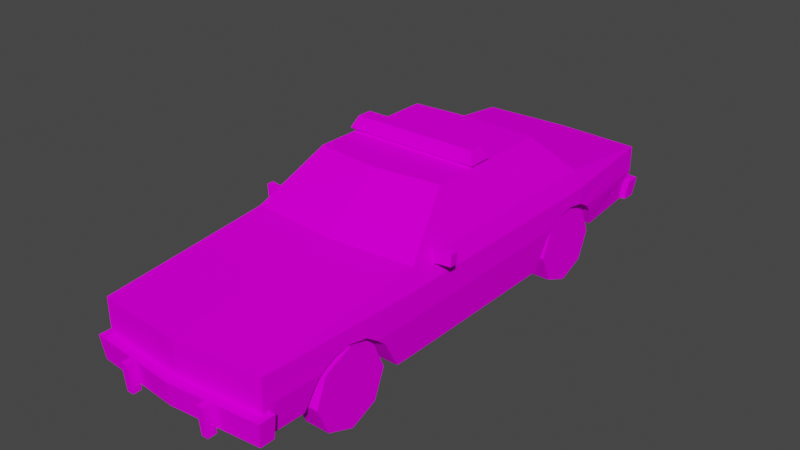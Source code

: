 # Source: Car5_Police.blend  (saved by Blender 2.92.15; exported with 4.5.12 LTS)
import bpy
from mathutils import Matrix  # noqa: F401  (used for matrix-valued properties, if any)

bpy.ops.wm.read_factory_settings(use_empty=True)
scene = bpy.context.scene
scene.name = 'Scene'

# ---- images (referenced by path relative to the original .blend; pixels are not part of the script)
import os
ASSET_DIR = os.environ.get("B2B_ASSET_DIR", "")  # directory of the original .blend (textures are referenced by path, not embedded)
HERE = os.path.dirname(os.path.abspath(__file__))  # packed textures are extracted next to this script under _unpacked/

def load_image(name, relpath, width, height, colorspace="sRGB"):
    """Load a texture the original file referenced (path relative to the .blend, or extracted next to this script)."""
    p = next((c for c in (os.path.join(HERE, relpath), os.path.join(ASSET_DIR, relpath)) if relpath and os.path.exists(c)), "")
    if p:
        img = bpy.data.images.load(p, check_existing=True)
        img.name = name
    else:  # same state as the original file: an image datablock whose file is absent (Cycles renders it pink)
        img = bpy.data.images.new(name, width, height)
        img.source = "FILE"
        img.filepath = "//" + (relpath or name)
    img.colorspace_settings.name = colorspace
    return img
img_car5_police_png = load_image('car5_police.png', 'car5_police.png', 1024, 1024, 'sRGB')

# ---- materials (node trees are filled in below, after node groups)
mat_car5_police_mat = bpy.data.materials.new('car5_police_mat')
mat_car5_police_mat.use_transparent_shadow = False
mat_car5_police_mat.diffuse_color = (0.588, 0.588, 0.588, 1.0)
mat_car5_police_mat.roughness = 0.8946
mat_car5_police_mat.specular_intensity = 0.0

# ---- material node trees
mat_car5_police_mat.use_nodes = True; mat_car5_police_mat.node_tree.nodes.clear()
_N = mat_car5_police_mat.node_tree.nodes; _L = mat_car5_police_mat.node_tree.links
n0 = _N.new('ShaderNodeBsdfPrincipled'); n0.name = 'Principled BSDF'; n0.location = (10, 300)
n0.distribution = 'GGX'
n0.subsurface_method = 'BURLEY'
n0.inputs[2].default_value = 0.8946
n0.inputs[13].default_value = 0.0
n0.inputs[27].default_value = (0.0, 0.0, 0.0, 1.0)
n0.inputs[28].default_value = 1.0
n1 = _N.new('ShaderNodeOutputMaterial'); n1.name = 'Material Output'; n1.location = (300, 300)
n2 = _N.new('ShaderNodeTexImage'); n2.name = 'Image Texture'; n2.location = (-300, 600)
n2.image = img_car5_police_png
n2.interpolation = 'Closest'
_L.new(n0.outputs[0], n1.inputs[0])
_L.new(n2.outputs[0], n0.inputs[0])
n1.is_active_output = True

# ---- world
world_world = bpy.data.worlds.new('World'); scene.world = world_world
world_world.use_nodes = True; world_world.node_tree.nodes.clear()
_N = world_world.node_tree.nodes; _L = world_world.node_tree.links
n0 = _N.new('ShaderNodeOutputWorld'); n0.name = 'World Output'; n0.location = (300, 300)
n1 = _N.new('ShaderNodeBackground'); n1.name = 'Background'; n1.location = (10, 300)
n1.inputs[0].default_value = (0.05088, 0.05088, 0.05088, 1.0)
_L.new(n1.outputs[0], n0.inputs[0])
n0.is_active_output = True
world_world.color = (0.05088, 0.05088, 0.05088)
world_world.use_sun_shadow = False
world_world.sun_shadow_jitter_overblur = 0.0

# ---- meshes
me_car5_police = bpy.data.meshes.new('Car5_Police')
me_car5_police.from_pydata([(-0.6177, 0.4022, 3.692), (-0.6177, 0.4022, 3.571), (-0.5284, 0.4022, 3.58), (-0.5284, 0.4022, 3.692), (-0.6177, 0.7796, 3.728), (-0.5284, 0.7796, 3.728), (-0.5284, 0.7796, 3.616), (-0.6177, 0.7796, 3.608), (0.6177, 0.4022, 3.692), (0.5284, 0.4022, 3.692), (0.5284, 0.4022, 3.58), (0.6177, 0.4022, 3.571), (0.6177, 0.7796, 3.728), (0.6177, 0.7796, 3.608), (0.5284, 0.7796, 3.616), (0.5284, 0.7796, 3.728), (-0.8238, 1.964, -0.3482), (-0.9117, 2.067, -0.4469), (0.9117, 2.067, -0.4469), (0.8238, 1.964, -0.3482), (-0.834, 2.218, -0.3792), (0.834, 2.218, -0.3792), (-0.8238, 1.964, -0.2183), (0.8238, 1.964, -0.2183), (0.9117, 2.067, -0.1196), (-0.9117, 2.067, -0.1196), (0.834, 2.218, -0.1873), (-0.834, 2.218, -0.1873), (-0.8748, 2.019, 0.4105), (0.0, 2.019, 0.5157), (0.0, 2.019, -1.412), (-0.8748, 2.019, -1.35), (-1.152, 1.437, 1.211), (0.0, 1.437, 1.316), (0.0, 1.437, -2.042), (-1.152, 1.437, -1.981), (-1.152, 1.214, 3.433), (0.0, 1.282, -3.501), (-1.232, 1.2, -2.022), (-1.232, 1.2, 1.211), (0.0, 1.214, 3.528), (-1.152, 1.282, -3.446), (-1.22, 0.7707, -1.315), (-1.172, 0.3516, -1.164), (-1.172, 0.3516, 1.211), (-1.232, 0.9803, -1.596), (-1.232, 0.868, 1.211), (0.0, 0.868, 3.528), (-1.096, 0.4724, 3.433), (-1.198, 1.017, 2.257), (-1.207, 0.9736, 2.021), (-1.23, 0.9736, -2.057), (-1.168, 0.7707, 2.748), (-1.116, 0.4724, 2.858), (-1.152, 0.868, 3.433), (-1.175, 0.8173, 2.717), (-1.152, 0.9403, -3.446), (-1.223, 0.876, -2.235), (0.0, 0.5502, -3.501), (-1.199, 0.7532, -2.346), (-1.144, 0.5048, -2.471), (-1.232, 0.868, -1.396), (-1.189, 0.9803, 2.481), (-1.183, 0.868, 2.658), (-1.232, 1.017, -1.821), (-1.212, 0.868, 1.868), (-1.096, 0.5502, -3.446), (-1.204, 0.7532, 1.732), (-1.167, 0.3516, 1.492), (0.0, 0.4724, 3.528), (-0.634, 0.7707, -1.315), (-0.634, 0.3516, -1.164), (-0.634, 0.9736, 2.021), (-0.634, 1.017, 2.257), (-0.634, 0.7707, 2.748), (-0.634, 0.4724, 2.858), (-0.634, 0.5048, -2.471), (-0.634, 0.7532, -2.346), (-0.634, 0.9803, -1.596), (-0.634, 0.868, -1.396), (-0.634, 0.9803, 2.481), (-0.634, 0.868, 2.658), (-0.634, 0.876, -2.235), (-0.634, 0.9736, -2.057), (-0.634, 1.017, -1.821), (-0.634, 0.7532, 1.732), (-0.634, 0.868, 1.868), (-0.634, 0.3516, 1.492), (-0.634, 0.8173, 2.717), (0.8748, 2.019, 0.4105), (0.8748, 2.019, -1.35), (1.152, 1.437, 1.211), (1.152, 1.437, -1.981), (1.152, 1.214, 3.433), (1.232, 1.2, -2.022), (1.232, 1.2, 1.211), (1.152, 1.282, -3.446), (1.22, 0.7707, -1.315), (1.172, 0.3516, 1.211), (1.172, 0.3516, -1.164), (1.232, 0.9803, -1.596), (1.232, 0.868, 1.211), (1.096, 0.4724, 3.433), (1.198, 1.017, 2.257), (1.207, 0.9736, 2.021), (1.23, 0.9736, -2.057), (1.116, 0.4724, 2.858), (1.168, 0.7707, 2.748), (1.175, 0.8173, 2.717), (1.152, 0.868, 3.433), (1.223, 0.876, -2.235), (1.152, 0.9403, -3.446), (1.199, 0.7532, -2.346), (1.144, 0.5048, -2.471), (1.232, 0.868, -1.396), (1.189, 0.9803, 2.481), (1.183, 0.868, 2.658), (1.232, 1.017, -1.821), (1.212, 0.868, 1.868), (1.096, 0.5502, -3.446), (1.204, 0.7532, 1.732), (1.167, 0.3516, 1.492), (0.634, 0.3516, -1.164), (0.634, 0.7707, -1.315), (0.634, 1.017, 2.257), (0.634, 0.9736, 2.021), (0.634, 0.4724, 2.858), (0.634, 0.7707, 2.748), (0.634, 0.7532, -2.346), (0.634, 0.5048, -2.471), (0.634, 0.868, -1.396), (0.634, 0.9803, -1.596), (0.634, 0.868, 2.658), (0.634, 0.9803, 2.481), (0.634, 0.9736, -2.057), (0.634, 0.876, -2.235), (0.634, 1.017, -1.821), (0.634, 0.868, 1.868), (0.634, 0.7532, 1.732), (0.634, 0.3516, 1.492), (0.634, 0.8173, 2.717), (0.0, 0.7796, 3.664), (-1.214, 0.7796, 3.554), (-1.179, 0.4724, 3.522), (0.0, 0.4724, 3.628), (-1.214, 0.7796, 3.337), (-1.179, 0.4724, 3.337), (0.0, 0.7796, 3.524), (-1.136, 0.7796, 3.426), (-1.138, 0.7796, 3.337), (-1.098, 0.4724, 3.337), (1.179, 0.4724, 3.522), (1.214, 0.7796, 3.554), (1.179, 0.4724, 3.337), (1.214, 0.7796, 3.337), (1.136, 0.7796, 3.426), (1.138, 0.7796, 3.337), (1.098, 0.4724, 3.337), (1.391, 1.516, 0.8602), (1.391, 1.517, 0.7643), (1.179, 1.525, 0.8146), (1.179, 1.524, 0.9105), (1.199, 1.37, 0.8062), (1.172, 1.371, 0.8126), (1.384, 1.362, 0.7623), (1.202, 1.369, 0.9015), (1.384, 1.361, 0.8582), (1.172, 1.37, 0.9085), (1.186, 1.327, 0.9045), (1.185, 1.328, 0.8088), (-1.391, 1.516, 0.8602), (-1.179, 1.524, 0.9105), (-1.179, 1.525, 0.8146), (-1.391, 1.517, 0.7643), (-1.199, 1.37, 0.8062), (-1.384, 1.362, 0.7623), (-1.172, 1.371, 0.8126), (-1.202, 1.369, 0.9015), (-1.172, 1.37, 0.9085), (-1.384, 1.361, 0.8582), (-1.186, 1.327, 0.9045), (-1.185, 1.328, 0.8088), (0.0, 0.8113, -3.638), (0.0, 0.5502, -3.601), (-1.179, 0.5502, -3.522), (-1.214, 0.8113, -3.554), (-1.179, 0.5502, -3.337), (-1.214, 0.8113, -3.337), (-1.136, 0.8113, -3.426), (0.0, 0.8113, -3.497), (-1.138, 0.8113, -3.337), (-1.098, 0.5502, -3.337), (-1.096, 0.5502, -3.433), (1.214, 0.8113, -3.554), (1.179, 0.5502, -3.522), (1.214, 0.8113, -3.337), (1.179, 0.5502, -3.337), (1.136, 0.8113, -3.426), (1.138, 0.8113, -3.337), (1.098, 0.5502, -3.337), (1.096, 0.5502, -3.433), (0.8785, 0.4756, 2.765), (1.197, 0.4756, 2.765), (1.197, 0.8356, 2.62), (0.8785, 0.8356, 2.62), (0.8785, 0.1182, 2.613), (1.197, 0.1182, 2.613), (0.8785, -0.02727, 2.253), (1.197, -0.02727, 2.253), (0.8785, 0.1244, 1.896), (1.197, 0.1244, 1.896), (0.8785, 0.4844, 1.751), (1.197, 0.4844, 1.751), (0.8785, 0.8418, 1.902), (1.197, 0.8418, 1.902), (0.8785, 0.9873, 2.262), (1.197, 0.9873, 2.262), (0.8785, 0.1182, -1.454), (1.197, 0.1182, -1.454), (1.197, 0.4756, -1.303), (0.8785, 0.4756, -1.303), (0.8785, -0.02726, -1.814), (1.197, -0.02726, -1.814), (0.8785, 0.1244, -2.172), (1.197, 0.1244, -2.172), (0.8785, 0.4844, -2.317), (1.197, 0.4844, -2.317), (0.8785, 0.8418, -2.165), (1.197, 0.8418, -2.165), (0.8785, 0.9873, -1.805), (1.197, 0.9873, -1.805), (0.8785, 0.8356, -1.448), (1.197, 0.8356, -1.448), (-0.8785, 0.4756, 2.765), (-0.8785, 0.8356, 2.62), (-1.197, 0.8356, 2.62), (-1.197, 0.4756, 2.765), (-0.8785, 0.1182, 2.613), (-1.197, 0.1182, 2.613), (-0.8785, -0.02727, 2.253), (-1.197, -0.02727, 2.253), (-0.8785, 0.1244, 1.896), (-1.197, 0.1244, 1.896), (-0.8785, 0.4844, 1.751), (-1.197, 0.4844, 1.751), (-0.8785, 0.8418, 1.902), (-1.197, 0.8418, 1.902), (-0.8785, 0.9873, 2.262), (-1.197, 0.9873, 2.262), (-0.8785, 0.1182, -1.454), (-0.8785, 0.4756, -1.303), (-1.197, 0.4756, -1.303), (-1.197, 0.1182, -1.454), (-0.8785, -0.02726, -1.814), (-1.197, -0.02726, -1.814), (-0.8785, 0.1244, -2.172), (-1.197, 0.1244, -2.172), (-0.8785, 0.4844, -2.317), (-1.197, 0.4844, -2.317), (-0.8785, 0.8418, -2.165), (-1.197, 0.8418, -2.165), (-0.8785, 0.9873, -1.805), (-1.197, 0.9873, -1.805), (-0.8785, 0.8356, -1.448), (-1.197, 0.8356, -1.448)], [], [(0, 1, 2, 3), (4, 5, 6, 7), (0, 3, 5, 4), (3, 2, 6, 5), (2, 1, 7, 6), (1, 0, 4, 7), (8, 9, 10, 11), (12, 13, 14, 15), (8, 12, 15, 9), (9, 15, 14, 10), (10, 14, 13, 11), (11, 13, 12, 8), (16, 17, 18, 19), (17, 20, 21, 18), (22, 23, 24, 25), (25, 24, 26, 27), (19, 18, 24, 23), (18, 21, 26, 24), (21, 20, 27, 26), (20, 17, 25, 27), (17, 16, 22, 25), (28, 29, 30), (30, 31, 28), (32, 33, 29), (29, 28, 32), (34, 35, 31), (31, 30, 34), (35, 32, 28), (28, 31, 35), (33, 32, 36), (35, 34, 37), (32, 35, 38), (38, 39, 32), (36, 40, 33), (37, 41, 35), (42, 43, 44), (38, 35, 41), (45, 46, 39), (47, 36, 48), (36, 32, 39), (49, 36, 39), (50, 49, 39), (38, 41, 51), (48, 52, 53), (48, 54, 55), (41, 56, 57), (56, 41, 37), (47, 40, 36), (56, 37, 58), (46, 42, 44), (59, 56, 60), (45, 61, 46), (62, 63, 54), (41, 57, 51), (64, 39, 38), (39, 46, 65), (66, 56, 58), (56, 66, 60), (64, 45, 39), (36, 54, 48), (62, 54, 36), (67, 65, 46), (67, 46, 68), (59, 57, 56), (46, 61, 42), (54, 63, 55), (50, 39, 65), (48, 55, 52), (46, 44, 68), (69, 47, 48), (36, 49, 62), (64, 38, 51), (69, 48, 53), (60, 66, 58), (43, 42, 70, 71), (49, 50, 72, 73), (53, 52, 74, 75), (59, 60, 76, 77), (61, 45, 78, 79), (63, 62, 80, 81), (51, 57, 82, 83), (45, 64, 84, 78), (65, 67, 85, 86), (67, 68, 87, 85), (57, 59, 77, 82), (42, 61, 79, 70), (55, 63, 81, 88), (50, 65, 86, 72), (52, 55, 88, 74), (62, 49, 73, 80), (64, 51, 83, 84), (76, 71, 70, 77), (85, 87, 75, 74), (86, 85, 74, 73), (81, 73, 74, 88), (81, 80, 73), (72, 86, 73), (84, 83, 82, 70), (82, 77, 70), (84, 70, 79, 78), (89, 30, 29), (30, 89, 90), (91, 29, 33), (29, 91, 89), (34, 90, 92), (90, 34, 30), (92, 89, 91), (89, 92, 90), (33, 93, 91), (92, 37, 34), (91, 94, 92), (94, 91, 95), (93, 33, 40), (37, 92, 96), (97, 98, 99), (94, 96, 92), (100, 95, 101), (47, 102, 93), (93, 95, 91), (103, 95, 93), (104, 95, 103), (94, 105, 96), (102, 106, 107), (102, 108, 109), (96, 110, 111), (111, 37, 96), (47, 93, 40), (111, 58, 37), (101, 98, 97), (112, 113, 111), (100, 101, 114), (115, 109, 116), (96, 105, 110), (117, 94, 95), (95, 118, 101), (119, 58, 111), (111, 113, 119), (117, 95, 100), (93, 102, 109), (115, 93, 109), (120, 101, 118), (120, 121, 101), (112, 111, 110), (101, 97, 114), (109, 108, 116), (104, 118, 95), (102, 107, 108), (101, 121, 98), (69, 102, 47), (93, 115, 103), (117, 105, 94), (69, 106, 102), (113, 58, 119), (99, 122, 123, 97), (103, 124, 125, 104), (106, 126, 127, 107), (112, 128, 129, 113), (114, 130, 131, 100), (116, 132, 133, 115), (105, 134, 135, 110), (100, 131, 136, 117), (118, 137, 138, 120), (120, 138, 139, 121), (110, 135, 128, 112), (97, 123, 130, 114), (108, 140, 132, 116), (104, 125, 137, 118), (107, 127, 140, 108), (115, 133, 124, 103), (117, 136, 134, 105), (129, 128, 123, 122), (138, 127, 126, 139), (124, 133, 132, 127), (132, 140, 127), (137, 124, 127, 138), (125, 124, 137), (123, 128, 135, 136), (135, 134, 136), (130, 123, 136, 131), (126, 75, 87, 139), (122, 71, 76, 129), (58, 113, 129, 76), (58, 76, 60), (43, 71, 122, 139), (98, 139, 122, 99), (98, 121, 139), (43, 139, 87, 68), (43, 68, 44), (126, 106, 69, 75), (53, 75, 69), (141, 142, 143, 144), (142, 145, 146, 143), (142, 141, 147, 148), (145, 142, 148, 149), (146, 145, 149, 150), (48, 143, 146, 150), (144, 143, 48, 69), (141, 144, 151, 152), (152, 151, 153, 154), (152, 155, 147, 141), (154, 156, 155, 152), (153, 157, 156, 154), (102, 157, 153, 151), (144, 69, 102, 151), (158, 159, 160, 161), (162, 163, 160, 164), (164, 160, 159), (165, 166, 158, 167), (167, 158, 161), (158, 166, 164, 159), (167, 161, 160, 163), (166, 165, 162, 164), (168, 167, 163, 169), (163, 162, 169), (169, 162, 165, 168), (165, 167, 168), (170, 171, 172, 173), (174, 175, 172, 176), (175, 173, 172), (177, 178, 170, 179), (178, 171, 170), (170, 173, 175, 179), (178, 176, 172, 171), (179, 175, 174, 177), (180, 181, 176, 178), (176, 181, 174), (181, 180, 177, 174), (177, 180, 178), (182, 183, 184, 185), (185, 184, 186, 187), (185, 188, 189, 182), (187, 190, 188, 185), (186, 191, 190, 187), (192, 191, 186, 184), (183, 58, 192, 184), (182, 193, 194, 183), (193, 195, 196, 194), (193, 182, 189, 197), (195, 193, 197, 198), (196, 195, 198, 199), (200, 194, 196, 199), (183, 194, 200, 58), (201, 202, 203, 204), (205, 206, 202, 201), (207, 208, 206, 205), (209, 210, 208, 207), (211, 212, 210, 209), (213, 214, 212, 211), (215, 216, 214, 213), (204, 203, 216, 215), (205, 201, 204, 209), (205, 209, 207), (213, 211, 209, 204), (215, 213, 204), (212, 214, 216, 208), (212, 208, 210), (202, 206, 208, 216), (203, 202, 216), (217, 218, 219, 220), (221, 222, 218, 217), (223, 224, 222, 221), (225, 226, 224, 223), (227, 228, 226, 225), (229, 230, 228, 227), (231, 232, 230, 229), (220, 219, 232, 231), (221, 217, 220, 225), (221, 225, 223), (229, 227, 225, 220), (231, 229, 220), (228, 230, 232, 224), (228, 224, 226), (218, 222, 224, 232), (219, 218, 232), (233, 234, 235, 236), (237, 233, 236, 238), (239, 237, 238, 240), (241, 239, 240, 242), (243, 241, 242, 244), (245, 243, 244, 246), (247, 245, 246, 248), (234, 247, 248, 235), (237, 241, 234, 233), (237, 239, 241), (245, 234, 241, 243), (247, 234, 245), (244, 240, 248, 246), (244, 242, 240), (236, 248, 240, 238), (235, 248, 236), (249, 250, 251, 252), (253, 249, 252, 254), (255, 253, 254, 256), (257, 255, 256, 258), (259, 257, 258, 260), (261, 259, 260, 262), (263, 261, 262, 264), (250, 263, 264, 251), (253, 257, 250, 249), (253, 255, 257), (261, 250, 257, 259), (263, 250, 261), (260, 256, 264, 262), (260, 258, 256), (252, 264, 256, 254), (251, 264, 252)])
me_car5_police.polygons.foreach_set('use_smooth', [True] * 306)
_k = set([(0, 1), (0, 3), (0, 4), (1, 2), (1, 7), (2, 3), (2, 6), (3, 5), (4, 5), (4, 7), (5, 6), (6, 7), (8, 9), (8, 11), (8, 12), (9, 10), (9, 15), (10, 11), (10, 14), (11, 13), (12, 13), (12, 15), (13, 14), (14, 15), (16, 17), (17, 18), (17, 20), (17, 25), (18, 19), (18, 21), (18, 24), (20, 21), (20, 27), (21, 26), (22, 25), (23, 24), (24, 25), (24, 26), (25, 27), (26, 27), (28, 29), (28, 31), (28, 32), (29, 32), (29, 33), (29, 89), (29, 91), (30, 31), (30, 34), (30, 90), (31, 34), (31, 35), (32, 33), (32, 35), (32, 36), (32, 39), (33, 40), (33, 91), (34, 35), (34, 90), (34, 92), (35, 38), (35, 41), (36, 39), (36, 40), (36, 48), (36, 49), (36, 54), (37, 41), (37, 58), (37, 96), (38, 39), (38, 41), (38, 51), (39, 46), (39, 50), (40, 47), (40, 93), (41, 51), (41, 56), (41, 57), (42, 43), (42, 61), (42, 70), (43, 44), (43, 71), (44, 46), (44, 68), (45, 61), (45, 64), (45, 78), (46, 61), (46, 65), (46, 68), (47, 69), (48, 52), (48, 53), (48, 54), (48, 55), (48, 69), (49, 50), (49, 62), (49, 73), (50, 65), (50, 72), (51, 57), (51, 64), (51, 83), (52, 53), (52, 55), (52, 74), (53, 75), (54, 55), (54, 63), (55, 63), (55, 88), (56, 57), (56, 59), (56, 60), (56, 66), (57, 59), (57, 82), (58, 66), (58, 119), (59, 60), (59, 77), (60, 66), (60, 76), (61, 79), (62, 63), (62, 80), (63, 81), (64, 84), (65, 67), (65, 86), (67, 68), (67, 85), (68, 87), (69, 102), (70, 71), (70, 79), (71, 76), (71, 122), (72, 73), (72, 86), (73, 80), (74, 75), (74, 88), (75, 87), (75, 126), (76, 77), (76, 129), (77, 82), (78, 79), (78, 84), (80, 81), (81, 88), (82, 83), (83, 84), (85, 86), (85, 87), (87, 139), (89, 90), (89, 91), (90, 92), (91, 92), (91, 93), (91, 95), (92, 94), (92, 96), (93, 95), (93, 102), (93, 103), (93, 109), (94, 95), (94, 96), (94, 105), (95, 101), (95, 104), (96, 105), (96, 110), (96, 111), (97, 99), (97, 114), (97, 123), (98, 99), (98, 101), (98, 121), (99, 122), (100, 114), (100, 117), (100, 131), (101, 114), (101, 118), (101, 120), (102, 106), (102, 107), (102, 108), (102, 109), (103, 104), (103, 115), (103, 124), (104, 118), (104, 125), (105, 110), (105, 117), (105, 134), (106, 107), (106, 126), (107, 108), (107, 127), (108, 109), (108, 116), (108, 140), (109, 116), (110, 111), (110, 112), (110, 135), (111, 112), (111, 113), (111, 119), (112, 113), (112, 128), (113, 119), (113, 129), (114, 130), (115, 116), (115, 133), (116, 132), (117, 136), (118, 120), (118, 137), (120, 121), (120, 138), (121, 139), (122, 123), (122, 129), (123, 130), (124, 125), (124, 133), (125, 137), (126, 127), (126, 139), (127, 140), (128, 129), (128, 135), (130, 131), (131, 136), (132, 133), (132, 140), (134, 135), (134, 136), (137, 138), (138, 139), (141, 142), (141, 144), (141, 152), (142, 143), (142, 145), (143, 144), (143, 146), (144, 151), (145, 146), (145, 149), (146, 150), (151, 152), (151, 153), (152, 154), (153, 154), (153, 157), (154, 156), (158, 159), (158, 161), (158, 166), (159, 160), (159, 164), (160, 161), (160, 163), (161, 167), (162, 163), (162, 164), (162, 165), (162, 169), (163, 167), (163, 169), (164, 166), (165, 166), (165, 167), (165, 168), (167, 168), (168, 169), (170, 171), (170, 173), (170, 179), (171, 172), (171, 178), (172, 173), (172, 176), (173, 175), (174, 175), (174, 176), (174, 177), (174, 181), (175, 179), (176, 178), (176, 181), (177, 178), (177, 179), (177, 180), (178, 180), (180, 181), (182, 183), (182, 185), (182, 193), (183, 184), (183, 194), (184, 185), (184, 186), (185, 187), (186, 187), (186, 191), (187, 190), (193, 194), (193, 195), (194, 196), (195, 196), (195, 198), (196, 199), (201, 202), (201, 204), (201, 205), (202, 203), (202, 206), (203, 204), (203, 216), (204, 215), (205, 206), (205, 207), (206, 208), (207, 208), (207, 209), (208, 210), (209, 210), (209, 211), (210, 212), (211, 212), (211, 213), (212, 214), (213, 214), (213, 215), (214, 216), (215, 216), (217, 218), (217, 220), (217, 221), (218, 219), (218, 222), (219, 220), (219, 232), (220, 231), (221, 222), (221, 223), (222, 224), (223, 224), (223, 225), (224, 226), (225, 226), (225, 227), (226, 228), (227, 228), (227, 229), (228, 230), (229, 230), (229, 231), (230, 232), (231, 232), (233, 234), (233, 236), (233, 237), (234, 235), (234, 247), (235, 236), (235, 248), (236, 238), (237, 238), (237, 239), (238, 240), (239, 240), (239, 241), (240, 242), (241, 242), (241, 243), (242, 244), (243, 244), (243, 245), (244, 246), (245, 246), (245, 247), (246, 248), (247, 248), (249, 250), (249, 252), (249, 253), (250, 251), (250, 263), (251, 252), (251, 264), (252, 254), (253, 254), (253, 255), (254, 256), (255, 256), (255, 257), (256, 258), (257, 258), (257, 259), (258, 260), (259, 260), (259, 261), (260, 262), (261, 262), (261, 263), (262, 264), (263, 264)])
me_car5_police.attributes.new('sharp_edge', 'BOOLEAN', 'EDGE').data.foreach_set('value', [ (min(e.vertices), max(e.vertices)) in _k for e in me_car5_police.edges])
_uv = me_car5_police.uv_layers.new(name='UVMap')
_uv.uv.foreach_set('vector', [0.34, 0.96, 0.34, 0.99, 0.36, 0.99, 0.36, 0.96, 0.36, 0.96, 0.34, 0.96, 0.34, 0.99, 0.36, 0.99, 0.33, 0.94, 0.3, 0.94, 0.3, 0.99, 0.33, 0.99, 0.36, 0.96, 0.34, 0.96, 0.34, 0.99, 0.36, 0.99, 0.36, 0.96, 0.34, 0.96, 0.34, 0.99, 0.36, 0.99, 0.36, 0.96, 0.34, 0.96, 0.34, 0.99, 0.36, 0.99, 0.34, 0.96, 0.36, 0.96, 0.36, 0.99, 0.34, 0.99, 0.36, 0.96, 0.36, 0.99, 0.34, 0.99, 0.34, 0.96, 0.33, 0.94, 0.33, 0.99, 0.3, 0.99, 0.3, 0.94, 0.36, 0.96, 0.36, 0.99, 0.34, 0.99, 0.34, 0.96, 0.36, 0.96, 0.36, 0.99, 0.34, 0.99, 0.34, 0.96, 0.36, 0.96, 0.36, 0.99, 0.34, 0.99, 0.34, 0.96, 0.6705, 0.7726, 0.6838, 0.7882, 0.4079, 0.7882, 0.4212, 0.7726, 0.6838, 0.7882, 0.6721, 0.811, 0.4196, 0.811, 0.4079, 0.7882, 0.6705, 0.7726, 0.4212, 0.7726, 0.4079, 0.7882, 0.6838, 0.7882, 0.6838, 0.7882, 0.4079, 0.7882, 0.4196, 0.811, 0.6721, 0.811, 0.3733, 0.7726, 0.3584, 0.7882, 0.4079, 0.7882, 0.393, 0.7726, 0.3584, 0.7882, 0.3686, 0.811, 0.3976, 0.811, 0.4079, 0.7882, 0.4196, 0.8401, 0.6721, 0.8401, 0.6721, 0.811, 0.4196, 0.811, 0.6941, 0.811, 0.6838, 0.7882, 0.7333, 0.7882, 0.7231, 0.811, 0.6838, 0.7882, 0.6987, 0.7726, 0.7184, 0.7726, 0.7333, 0.7882, 0.4435, 0.2583, 0.4288, 0.3805, 0.698, 0.3805, 0.698, 0.3805, 0.6895, 0.2583, 0.4435, 0.2583, 0.3316, 0.2196, 0.3169, 0.3805, 0.4288, 0.3805, 0.4288, 0.3805, 0.4435, 0.2583, 0.3316, 0.2196, 0.7861, 0.3805, 0.7776, 0.2196, 0.6895, 0.2583, 0.6895, 0.2583, 0.698, 0.3805, 0.7861, 0.3805, 0.77, 0.1603, 0.324, 0.1603, 0.4359, 0.2417, 0.4359, 0.2417, 0.6819, 0.2417, 0.77, 0.1603, 0.3169, 0.3805, 0.3316, 0.2196, 0.01759, 0.2196, 0.7776, 0.2196, 0.7861, 0.3805, 0.99, 0.3805, 0.6607, 0.5706, 0.2148, 0.5706, 0.209, 0.5374, 0.209, 0.5374, 0.6607, 0.5374, 0.6607, 0.5706, 0.01759, 0.2196, 0.01, 0.3805, 0.3169, 0.3805, 0.99, 0.3805, 0.9823, 0.2196, 0.7776, 0.2196, 0.3077, 0.4775, 0.3288, 0.4189, 0.6607, 0.4189, 0.209, 0.5374, 0.2148, 0.5706, 0.01, 0.5489, 0.2685, 0.5068, 0.6607, 0.4911, 0.6607, 0.5374, 0.7792, 0.9286, 0.6183, 0.977, 0.6261, 0.8734, 0.9748, 0.5394, 0.6607, 0.5706, 0.6607, 0.5374, 0.8069, 0.5119, 0.9748, 0.5394, 0.6607, 0.5374, 0.7738, 0.5058, 0.8069, 0.5119, 0.6607, 0.5374, 0.209, 0.5374, 0.01, 0.5489, 0.2041, 0.5058, 0.9748, 0.4358, 0.8754, 0.4775, 0.8909, 0.4358, 0.9748, 0.4358, 0.9748, 0.4911, 0.8711, 0.484, 0.01, 0.5489, 0.01, 0.5012, 0.1793, 0.4922, 0.8201, 0.9268, 0.8201, 0.9745, 0.981, 0.9745, 0.7792, 0.9286, 0.7792, 0.977, 0.6183, 0.977, 0.8201, 0.9268, 0.981, 0.9745, 0.981, 0.8723, 0.6607, 0.4911, 0.3077, 0.4775, 0.6607, 0.4189, 0.1638, 0.475, 0.01, 0.5012, 0.1462, 0.4403, 0.2685, 0.5068, 0.2965, 0.4911, 0.6607, 0.4911, 0.8382, 0.5068, 0.8629, 0.4911, 0.9748, 0.4911, 0.01, 0.5489, 0.1793, 0.4922, 0.2041, 0.5058, 0.2372, 0.5119, 0.6607, 0.5374, 0.209, 0.5374, 0.6607, 0.5374, 0.6607, 0.4911, 0.7526, 0.4911, 0.8278, 0.8723, 0.8201, 0.9268, 0.981, 0.8723, 0.01, 0.5012, 0.01, 0.4467, 0.1462, 0.4403, 0.2372, 0.5119, 0.2685, 0.5068, 0.6607, 0.5374, 0.6183, 0.977, 0.6183, 0.9286, 0.6261, 0.8734, 0.8382, 0.5068, 0.9748, 0.4911, 0.9748, 0.5394, 0.7335, 0.475, 0.7526, 0.4911, 0.6607, 0.4911, 0.7335, 0.475, 0.6607, 0.4911, 0.7, 0.4189, 0.1638, 0.475, 0.1793, 0.4922, 0.01, 0.5012, 0.6607, 0.4911, 0.2965, 0.4911, 0.3077, 0.4775, 0.9748, 0.4911, 0.8629, 0.4911, 0.8711, 0.484, 0.7738, 0.5058, 0.6607, 0.5374, 0.7526, 0.4911, 0.9748, 0.4358, 0.8711, 0.484, 0.8754, 0.4775, 0.6607, 0.4911, 0.6607, 0.4189, 0.7, 0.4189, 0.7792, 0.8734, 0.7792, 0.9286, 0.6261, 0.8734, 0.9748, 0.5394, 0.8069, 0.5119, 0.8382, 0.5068, 0.2372, 0.5119, 0.209, 0.5374, 0.2041, 0.5058, 0.2345, 0.03481, 0.2331, 0.05657, 0.2246, 0.05697, 0.1462, 0.05752, 0.1319, 0.05657, 0.1311, 0.03481, 0.7197, 0.06382, 0.7268, 0.06823, 0.7268, 0.01479, 0.7197, 0.01479, 0.7413, 0.06615, 0.7525, 0.06697, 0.7525, 0.01479, 0.7413, 0.01479, 0.7127, 0.0587, 0.7179, 0.06344, 0.7179, 0.01479, 0.7127, 0.01479, 0.7759, 0.06627, 0.7819, 0.06124, 0.7819, 0.01479, 0.7759, 0.01479, 0.7307, 0.06925, 0.7402, 0.06925, 0.7402, 0.01479, 0.7307, 0.01479, 0.7222, 0.06485, 0.7306, 0.06537, 0.7306, 0.01479, 0.7222, 0.01479, 0.7622, 0.06908, 0.7706, 0.06845, 0.7706, 0.01479, 0.7622, 0.01479, 0.7402, 0.06925, 0.7509, 0.06925, 0.7509, 0.01479, 0.7402, 0.01479, 0.7598, 0.06745, 0.7663, 0.06674, 0.7663, 0.01479, 0.7598, 0.01479, 0.7663, 0.06674, 0.7777, 0.06339, 0.7777, 0.01479, 0.7663, 0.01479, 0.7706, 0.06845, 0.7759, 0.06627, 0.7759, 0.01479, 0.7706, 0.01479, 0.7268, 0.06823, 0.7307, 0.06925, 0.7307, 0.01479, 0.7268, 0.01479, 0.7194, 0.06407, 0.7222, 0.06485, 0.7222, 0.01479, 0.7194, 0.01479, 0.7525, 0.06697, 0.7598, 0.06745, 0.7598, 0.01479, 0.7525, 0.01479, 0.7179, 0.06344, 0.7194, 0.06407, 0.7194, 0.01479, 0.7179, 0.01479, 0.7306, 0.06537, 0.7413, 0.06615, 0.7413, 0.01479, 0.7306, 0.01479, 0.7509, 0.06925, 0.7622, 0.06908, 0.7622, 0.01479, 0.7509, 0.01479, 0.7382, 0.07568, 0.7263, 0.01346, 0.7589, 0.02064, 0.7575, 0.0697, 0.7593, 0.06541, 0.7281, 0.07683, 0.7375, 0.01178, 0.7606, 0.01704, 0.7682, 0.05892, 0.7593, 0.06541, 0.7606, 0.01704, 0.7797, 0.04041, 0.7682, 0.02131, 0.7797, 0.04041, 0.7606, 0.01704, 0.7643, 0.01853, 0.7682, 0.02131, 0.7769, 0.02973, 0.7797, 0.04041, 0.7764, 0.05167, 0.7682, 0.05892, 0.7797, 0.04041, 0.778, 0.0447, 0.7746, 0.05595, 0.767, 0.06441, 0.7589, 0.02064, 0.767, 0.06441, 0.7575, 0.0697, 0.7589, 0.02064, 0.778, 0.0447, 0.7589, 0.02064, 0.7664, 0.02447, 0.7751, 0.03401, 0.4435, 0.2583, 0.698, 0.3805, 0.4288, 0.3805, 0.698, 0.3805, 0.4435, 0.2583, 0.6895, 0.2583, 0.3316, 0.2196, 0.4288, 0.3805, 0.3169, 0.3805, 0.4288, 0.3805, 0.3316, 0.2196, 0.4435, 0.2583, 0.7861, 0.3805, 0.6895, 0.2583, 0.7776, 0.2196, 0.6895, 0.2583, 0.7861, 0.3805, 0.698, 0.3805, 0.77, 0.1603, 0.4359, 0.2417, 0.324, 0.1603, 0.4359, 0.2417, 0.77, 0.1603, 0.6819, 0.2417, 0.3169, 0.3805, 0.01759, 0.2196, 0.3316, 0.2196, 0.7776, 0.2196, 0.99, 0.3805, 0.7861, 0.3805, 0.324, 0.1603, 0.7758, 0.1271, 0.77, 0.1603, 0.7758, 0.1271, 0.324, 0.1603, 0.324, 0.1271, 0.01759, 0.2196, 0.3169, 0.3805, 0.01, 0.3805, 0.99, 0.3805, 0.7776, 0.2196, 0.9823, 0.2196, 0.677, 0.06724, 0.324, 0.008674, 0.6559, 0.008671, 0.7758, 0.1271, 0.9748, 0.1387, 0.77, 0.1603, 0.7162, 0.09651, 0.324, 0.1271, 0.324, 0.08083, 0.7792, 0.9286, 0.6261, 0.8734, 0.6183, 0.977, 0.01, 0.1256, 0.324, 0.1271, 0.324, 0.1603, 0.1779, 0.1016, 0.324, 0.1271, 0.01, 0.1256, 0.2109, 0.09558, 0.324, 0.1271, 0.1779, 0.1016, 0.7758, 0.1271, 0.7806, 0.09557, 0.9748, 0.1387, 0.01, 0.02196, 0.09387, 0.02556, 0.1093, 0.06724, 0.01, 0.02196, 0.1137, 0.07375, 0.01, 0.07723, 0.9748, 0.1387, 0.8054, 0.08195, 0.9748, 0.09093, 0.8201, 0.9268, 0.981, 0.9745, 0.8201, 0.9745, 0.7792, 0.9286, 0.6183, 0.977, 0.7792, 0.977, 0.8201, 0.9268, 0.981, 0.8723, 0.981, 0.9745, 0.324, 0.08083, 0.324, 0.008674, 0.677, 0.06724, 0.8209, 0.06478, 0.8385, 0.03008, 0.9748, 0.09093, 0.7162, 0.09651, 0.324, 0.08083, 0.6882, 0.08083, 0.1465, 0.09652, 0.01, 0.07723, 0.1218, 0.08083, 0.9748, 0.1387, 0.7806, 0.09557, 0.8054, 0.08195, 0.7476, 0.1016, 0.7758, 0.1271, 0.324, 0.1271, 0.324, 0.1271, 0.2322, 0.08083, 0.324, 0.08083, 0.8278, 0.8723, 0.981, 0.8723, 0.8201, 0.9268, 0.9748, 0.09093, 0.8385, 0.03008, 0.9748, 0.03642, 0.7476, 0.1016, 0.324, 0.1271, 0.7162, 0.09651, 0.6183, 0.977, 0.6261, 0.8734, 0.6183, 0.9286, 0.1465, 0.09652, 0.01, 0.1256, 0.01, 0.07723, 0.2512, 0.06478, 0.324, 0.08083, 0.2322, 0.08083, 0.2512, 0.06478, 0.2847, 0.008674, 0.324, 0.08083, 0.8209, 0.06478, 0.9748, 0.09093, 0.8054, 0.08195, 0.324, 0.08083, 0.677, 0.06724, 0.6882, 0.08083, 0.01, 0.07723, 0.1137, 0.07375, 0.1218, 0.08083, 0.2109, 0.09558, 0.2322, 0.08083, 0.324, 0.1271, 0.01, 0.02196, 0.1093, 0.06724, 0.1137, 0.07375, 0.324, 0.08083, 0.2847, 0.008674, 0.324, 0.008674, 0.7792, 0.8734, 0.6261, 0.8734, 0.7792, 0.9286, 0.01, 0.1256, 0.1465, 0.09652, 0.1779, 0.1016, 0.7476, 0.1016, 0.7806, 0.09557, 0.7758, 0.1271, 0.2345, 0.03481, 0.2246, 0.01266, 0.2331, 0.01306, 0.1462, 0.01211, 0.1311, 0.03481, 0.1319, 0.01306, 0.7197, 0.06382, 0.7197, 0.01479, 0.7268, 0.01479, 0.7268, 0.06823, 0.7413, 0.06615, 0.7413, 0.01479, 0.7525, 0.01479, 0.7525, 0.06697, 0.7127, 0.0587, 0.7127, 0.01479, 0.7179, 0.01479, 0.7179, 0.06344, 0.7759, 0.06627, 0.7759, 0.01479, 0.7819, 0.01479, 0.7819, 0.06124, 0.7307, 0.06925, 0.7307, 0.01479, 0.7402, 0.01479, 0.7402, 0.06925, 0.7222, 0.06485, 0.7222, 0.01479, 0.7306, 0.01479, 0.7306, 0.06537, 0.7622, 0.06908, 0.7622, 0.01479, 0.7706, 0.01479, 0.7706, 0.06845, 0.7402, 0.06925, 0.7402, 0.01479, 0.7509, 0.01479, 0.7509, 0.06925, 0.7598, 0.06745, 0.7598, 0.01479, 0.7663, 0.01479, 0.7663, 0.06674, 0.7663, 0.06674, 0.7663, 0.01479, 0.7777, 0.01479, 0.7777, 0.06339, 0.7706, 0.06845, 0.7706, 0.01479, 0.7759, 0.01479, 0.7759, 0.06627, 0.7268, 0.06823, 0.7268, 0.01479, 0.7307, 0.01479, 0.7307, 0.06925, 0.7194, 0.06407, 0.7194, 0.01479, 0.7222, 0.01479, 0.7222, 0.06485, 0.7525, 0.06697, 0.7525, 0.01479, 0.7598, 0.01479, 0.7598, 0.06745, 0.7179, 0.06344, 0.7179, 0.01479, 0.7194, 0.01479, 0.7194, 0.06407, 0.7306, 0.06537, 0.7306, 0.01479, 0.7413, 0.01479, 0.7413, 0.06615, 0.7509, 0.06925, 0.7509, 0.01479, 0.7622, 0.01479, 0.7622, 0.06908, 0.7382, 0.07568, 0.7575, 0.0697, 0.7589, 0.02064, 0.7263, 0.01346, 0.7593, 0.06541, 0.7606, 0.01704, 0.7375, 0.01178, 0.7281, 0.07683, 0.7797, 0.04041, 0.7769, 0.02973, 0.7682, 0.02131, 0.7606, 0.01704, 0.7682, 0.02131, 0.7643, 0.01853, 0.7606, 0.01704, 0.7682, 0.05892, 0.7797, 0.04041, 0.7606, 0.01704, 0.7593, 0.06541, 0.7764, 0.05167, 0.7797, 0.04041, 0.7682, 0.05892, 0.7589, 0.02064, 0.7575, 0.0697, 0.767, 0.06441, 0.778, 0.0447, 0.767, 0.06441, 0.7746, 0.05595, 0.778, 0.0447, 0.7664, 0.02447, 0.7589, 0.02064, 0.778, 0.0447, 0.7751, 0.03401, 0.2246, 0.02223, 0.2246, 0.0474, 0.2045, 0.0474, 0.2045, 0.02223, 0.1655, 0.02223, 0.1655, 0.0474, 0.1462, 0.0474, 0.1462, 0.02223, 0.1311, 0.03481, 0.1462, 0.01211, 0.1462, 0.02223, 0.1462, 0.0474, 0.1311, 0.03481, 0.1462, 0.0474, 0.1462, 0.05752, 0.1655, 0.05808, 0.1655, 0.0474, 0.1655, 0.02223, 0.2045, 0.02223, 0.2004, 0.01155, 0.2045, 0.02223, 0.1655, 0.02223, 0.1655, 0.01155, 0.2004, 0.01155, 0.2045, 0.01164, 0.2045, 0.02223, 0.1655, 0.05808, 0.2045, 0.02223, 0.2045, 0.0474, 0.2045, 0.05799, 0.1655, 0.05808, 0.2045, 0.05799, 0.2004, 0.05808, 0.2246, 0.02223, 0.2246, 0.01266, 0.2345, 0.03481, 0.2246, 0.0474, 0.2246, 0.05697, 0.2246, 0.0474, 0.2345, 0.03481, 0.5879, 0.9467, 0.4151, 0.9467, 0.4198, 0.9057, 0.5879, 0.9057, 0.4151, 0.9467, 0.3862, 0.9467, 0.3862, 0.9057, 0.411, 0.9057, 0.4872, 0.9609, 0.5885, 0.9661, 0.5873, 0.9848, 0.4982, 0.9803, 0.4914, 0.9908, 0.4872, 0.9609, 0.4982, 0.9803, 0.4973, 0.992, 0.3864, 0.9054, 0.3862, 0.9467, 0.3762, 0.946, 0.3755, 0.9041, 0.3825, 0.9753, 0.3707, 0.9609, 0.3752, 0.9866, 0.3816, 0.9879, 0.4693, 0.9659, 0.3707, 0.9609, 0.3825, 0.9753, 0.4684, 0.9792, 0.5879, 0.9467, 0.5879, 0.9057, 0.4198, 0.9057, 0.4151, 0.9467, 0.4151, 0.9467, 0.411, 0.9057, 0.3862, 0.9057, 0.3862, 0.9467, 0.4872, 0.9609, 0.4982, 0.9803, 0.5873, 0.9848, 0.5885, 0.9661, 0.4914, 0.9908, 0.4973, 0.992, 0.4982, 0.9803, 0.4872, 0.9609, 0.3864, 0.9054, 0.3755, 0.9041, 0.3762, 0.946, 0.3862, 0.9467, 0.3825, 0.9753, 0.3816, 0.9879, 0.3752, 0.9866, 0.3707, 0.9609, 0.4693, 0.9659, 0.4684, 0.9792, 0.3825, 0.9753, 0.3707, 0.9609, 0.8487, 0.8013, 0.8487, 0.7651, 0.8849, 0.7651, 0.8849, 0.8013, 0.9723, 0.7651, 0.9849, 0.7651, 0.9849, 0.8401, 0.8849, 0.7651, 0.8849, 0.7651, 0.9849, 0.8401, 0.8849, 0.8401, 0.8537, 0.7651, 0.8849, 0.7651, 0.8849, 0.8013, 0.8487, 0.7651, 0.8487, 0.7651, 0.8849, 0.8013, 0.8487, 0.8013, 0.8487, 0.8013, 0.8487, 0.7651, 0.8849, 0.7651, 0.8849, 0.8013, 0.8504, 0.8005, 0.8504, 0.8005, 0.8493, 0.7646, 0.8828, 0.7647, 0.8849, 0.8013, 0.8537, 0.8013, 0.8532, 0.7651, 0.8849, 0.7651, 0.8512, 0.8013, 0.8504, 0.8005, 0.8828, 0.7647, 0.851, 0.7651, 0.9849, 0.7651, 0.9723, 0.7651, 0.851, 0.7651, 0.851, 0.7651, 0.8532, 0.7651, 0.8537, 0.8013, 0.8512, 0.8013, 0.8537, 0.7651, 0.8487, 0.7651, 0.8512, 0.8013, 0.8487, 0.8013, 0.8849, 0.8013, 0.8849, 0.7651, 0.8487, 0.7651, 0.9723, 0.7651, 0.8849, 0.7651, 0.9849, 0.8401, 0.9849, 0.7651, 0.8849, 0.7651, 0.8849, 0.8401, 0.9849, 0.8401, 0.8537, 0.7651, 0.8487, 0.7651, 0.8849, 0.8013, 0.8849, 0.7651, 0.8487, 0.7651, 0.8487, 0.8013, 0.8849, 0.8013, 0.8487, 0.8013, 0.8849, 0.8013, 0.8849, 0.7651, 0.8487, 0.7651, 0.8504, 0.8005, 0.8828, 0.7647, 0.8493, 0.7646, 0.8504, 0.8005, 0.8849, 0.8013, 0.8849, 0.7651, 0.8532, 0.7651, 0.8537, 0.8013, 0.8512, 0.8013, 0.851, 0.7651, 0.8828, 0.7647, 0.8504, 0.8005, 0.9849, 0.7651, 0.851, 0.7651, 0.9723, 0.7651, 0.851, 0.7651, 0.8512, 0.8013, 0.8537, 0.8013, 0.8532, 0.7651, 0.8537, 0.7651, 0.8512, 0.8013, 0.8487, 0.7651, 0.5879, 0.855, 0.5879, 0.896, 0.4198, 0.896, 0.4151, 0.855, 0.4151, 0.855, 0.411, 0.896, 0.3862, 0.896, 0.3862, 0.855, 0.4872, 0.9609, 0.4982, 0.9803, 0.5873, 0.9848, 0.5885, 0.9661, 0.4914, 0.9908, 0.4973, 0.992, 0.4982, 0.9803, 0.4872, 0.9609, 0.3864, 0.8963, 0.3755, 0.8976, 0.3762, 0.8557, 0.3862, 0.855, 0.3825, 0.9753, 0.3816, 0.9879, 0.3752, 0.9866, 0.3707, 0.9609, 0.4693, 0.9659, 0.4684, 0.9792, 0.3825, 0.9753, 0.3707, 0.9609, 0.5879, 0.855, 0.4151, 0.855, 0.4198, 0.896, 0.5879, 0.896, 0.4151, 0.855, 0.3862, 0.855, 0.3862, 0.896, 0.411, 0.896, 0.4872, 0.9609, 0.5885, 0.9661, 0.5873, 0.9848, 0.4982, 0.9803, 0.4914, 0.9908, 0.4872, 0.9609, 0.4982, 0.9803, 0.4973, 0.992, 0.3864, 0.8963, 0.3862, 0.855, 0.3762, 0.8557, 0.3755, 0.8976, 0.3825, 0.9753, 0.3707, 0.9609, 0.3752, 0.9866, 0.3816, 0.9879, 0.4693, 0.9659, 0.3707, 0.9609, 0.3825, 0.9753, 0.4684, 0.9792, 0.05743, 0.6659, 0.05743, 0.6159, 0.09486, 0.6159, 0.09486, 0.6659, 0.02, 0.6659, 0.02, 0.6159, 0.05743, 0.6159, 0.05743, 0.6659, 0.282, 0.6659, 0.282, 0.6159, 0.3194, 0.6159, 0.3194, 0.6659, 0.2446, 0.6659, 0.2446, 0.6159, 0.282, 0.6159, 0.282, 0.6659, 0.2071, 0.6659, 0.2071, 0.6159, 0.2446, 0.6159, 0.2446, 0.6659, 0.1697, 0.6659, 0.1697, 0.6159, 0.2071, 0.6159, 0.2071, 0.6659, 0.1323, 0.6659, 0.1323, 0.6159, 0.1697, 0.6159, 0.1697, 0.6659, 0.09486, 0.6659, 0.09486, 0.6159, 0.1323, 0.6159, 0.1323, 0.6659, 0.01, 0.83, 0.05385, 0.9359, 0.1597, 0.9797, 0.1597, 0.6803, 0.01, 0.83, 0.1597, 0.6803, 0.05385, 0.7241, 0.3094, 0.83, 0.2656, 0.7241, 0.1597, 0.6803, 0.1597, 0.9797, 0.2656, 0.9359, 0.3094, 0.83, 0.1597, 0.9797, 0.2656, 0.7241, 0.3094, 0.83, 0.2656, 0.9359, 0.05385, 0.7241, 0.2656, 0.7241, 0.05385, 0.7241, 0.1597, 0.6803, 0.05385, 0.9359, 0.01, 0.83, 0.05385, 0.7241, 0.2656, 0.9359, 0.1597, 0.9797, 0.05385, 0.9359, 0.2656, 0.9359, 0.05743, 0.6659, 0.05743, 0.6159, 0.09486, 0.6159, 0.09486, 0.6659, 0.02, 0.6659, 0.02, 0.6159, 0.05743, 0.6159, 0.05743, 0.6659, 0.282, 0.6659, 0.282, 0.6159, 0.3194, 0.6159, 0.3194, 0.6659, 0.2446, 0.6659, 0.2446, 0.6159, 0.282, 0.6159, 0.282, 0.6659, 0.2071, 0.6659, 0.2071, 0.6159, 0.2446, 0.6159, 0.2446, 0.6659, 0.1697, 0.6659, 0.1697, 0.6159, 0.2071, 0.6159, 0.2071, 0.6659, 0.1323, 0.6659, 0.1323, 0.6159, 0.1697, 0.6159, 0.1697, 0.6659, 0.09486, 0.6659, 0.09486, 0.6159, 0.1323, 0.6159, 0.1323, 0.6659, 0.01, 0.83, 0.05385, 0.9359, 0.1597, 0.9797, 0.1597, 0.6803, 0.01, 0.83, 0.1597, 0.6803, 0.05385, 0.7241, 0.3094, 0.83, 0.2656, 0.7241, 0.1597, 0.6803, 0.1597, 0.9797, 0.2656, 0.9359, 0.3094, 0.83, 0.1597, 0.9797, 0.2656, 0.7241, 0.3094, 0.83, 0.2656, 0.9359, 0.05385, 0.7241, 0.2656, 0.7241, 0.05385, 0.7241, 0.1597, 0.6803, 0.05385, 0.9359, 0.01, 0.83, 0.05385, 0.7241, 0.2656, 0.9359, 0.1597, 0.9797, 0.05385, 0.9359, 0.2656, 0.9359, 0.05743, 0.6659, 0.09486, 0.6659, 0.09486, 0.6159, 0.05743, 0.6159, 0.02, 0.6659, 0.05743, 0.6659, 0.05743, 0.6159, 0.02, 0.6159, 0.282, 0.6659, 0.3194, 0.6659, 0.3194, 0.6159, 0.282, 0.6159, 0.2446, 0.6659, 0.282, 0.6659, 0.282, 0.6159, 0.2446, 0.6159, 0.2071, 0.6659, 0.2446, 0.6659, 0.2446, 0.6159, 0.2071, 0.6159, 0.1697, 0.6659, 0.2071, 0.6659, 0.2071, 0.6159, 0.1697, 0.6159, 0.1323, 0.6659, 0.1697, 0.6659, 0.1697, 0.6159, 0.1323, 0.6159, 0.09486, 0.6659, 0.1323, 0.6659, 0.1323, 0.6159, 0.09486, 0.6159, 0.01, 0.83, 0.1597, 0.6803, 0.1597, 0.9797, 0.05385, 0.9359, 0.01, 0.83, 0.05385, 0.7241, 0.1597, 0.6803, 0.3094, 0.83, 0.1597, 0.9797, 0.1597, 0.6803, 0.2656, 0.7241, 0.2656, 0.9359, 0.1597, 0.9797, 0.3094, 0.83, 0.2656, 0.7241, 0.05385, 0.7241, 0.2656, 0.9359, 0.3094, 0.83, 0.2656, 0.7241, 0.1597, 0.6803, 0.05385, 0.7241, 0.05385, 0.9359, 0.2656, 0.9359, 0.05385, 0.7241, 0.01, 0.83, 0.1597, 0.9797, 0.2656, 0.9359, 0.05385, 0.9359, 0.05743, 0.6659, 0.09486, 0.6659, 0.09486, 0.6159, 0.05743, 0.6159, 0.02, 0.6659, 0.05743, 0.6659, 0.05743, 0.6159, 0.02, 0.6159, 0.282, 0.6659, 0.3194, 0.6659, 0.3194, 0.6159, 0.282, 0.6159, 0.2446, 0.6659, 0.282, 0.6659, 0.282, 0.6159, 0.2446, 0.6159, 0.2071, 0.6659, 0.2446, 0.6659, 0.2446, 0.6159, 0.2071, 0.6159, 0.1697, 0.6659, 0.2071, 0.6659, 0.2071, 0.6159, 0.1697, 0.6159, 0.1323, 0.6659, 0.1697, 0.6659, 0.1697, 0.6159, 0.1323, 0.6159, 0.09486, 0.6659, 0.1323, 0.6659, 0.1323, 0.6159, 0.09486, 0.6159, 0.01, 0.83, 0.1597, 0.6803, 0.1597, 0.9797, 0.05385, 0.9359, 0.01, 0.83, 0.05385, 0.7241, 0.1597, 0.6803, 0.3094, 0.83, 0.1597, 0.9797, 0.1597, 0.6803, 0.2656, 0.7241, 0.2656, 0.9359, 0.1597, 0.9797, 0.3094, 0.83, 0.2656, 0.7241, 0.05385, 0.7241, 0.2656, 0.9359, 0.3094, 0.83, 0.2656, 0.7241, 0.1597, 0.6803, 0.05385, 0.7241, 0.05385, 0.9359, 0.2656, 0.9359, 0.05385, 0.7241, 0.01, 0.83, 0.1597, 0.9797, 0.2656, 0.9359, 0.05385, 0.9359])
me_car5_police.materials.append(mat_car5_police_mat)
me_car5_police.use_remesh_fix_poles = True
me_car5_police.use_remesh_preserve_attributes = False
me_car5_police.use_mirror_vertex_groups = False
me_car5_police.update()
me_car5_police.normals_split_custom_set([tuple(v) for v in zip(*[iter([-4.053e-07, -1.0, 8.816e-06, -4.053e-07, -1.0, 8.816e-06, -4.053e-07, -1.0, 8.816e-06, -4.053e-07, -1.0, 8.816e-06, 4.053e-07, 1.0, -8.597e-06, 4.053e-07, 1.0, -8.597e-06, 4.053e-07, 1.0, -8.597e-06, 4.053e-07, 1.0, -8.597e-06, 0.0, -0.09591, 0.9954, 0.0, -0.09591, 0.9954, 0.0, -0.09591, 0.9954, 0.0, -0.09591, 0.9954, 1.0, 1.848e-06, -4.516e-06, 1.0, 1.848e-06, -4.516e-06, 1.0, 1.848e-06, -4.516e-06, 1.0, 1.848e-06, -4.516e-06, 0.09226, 0.09549, -0.9911, 0.09226, 0.09549, -0.9911, 0.09226, 0.09549, -0.9911, 0.09226, 0.09549, -0.9911, -1.0, -8.191e-07, 7.913e-06, -1.0, -8.191e-07, 7.913e-06, -1.0, -8.191e-07, 7.913e-06, -1.0, -8.191e-07, 7.913e-06, 4.053e-07, -1.0, 8.956e-06, 4.053e-07, -1.0, 8.956e-06, 4.053e-07, -1.0, 8.956e-06, 4.053e-07, -1.0, 8.956e-06, -4.053e-07, 1.0, -8.597e-06, -4.053e-07, 1.0, -8.597e-06, -4.053e-07, 1.0, -8.597e-06, -4.053e-07, 1.0, -8.597e-06, 0.0, -0.09591, 0.9954, 0.0, -0.09591, 0.9954, 0.0, -0.09591, 0.9954, 0.0, -0.09591, 0.9954, -1.0, 1.848e-06, -4.516e-06, -1.0, 1.848e-06, -4.516e-06, -1.0, 1.848e-06, -4.516e-06, -1.0, 1.848e-06, -4.516e-06, -0.09226, 0.09549, -0.9911, -0.09226, 0.09549, -0.9911, -0.09226, 0.09549, -0.9911, -0.09226, 0.09549, -0.9911, 1.0, -1.515e-06, 3.957e-06, 1.0, -1.515e-06, 3.957e-06, 1.0, -1.515e-06, 3.957e-06, 1.0, -1.515e-06, 3.957e-06, 0.0, -0.6925, -0.7214, 0.0, -0.6925, -0.7214, 0.0, -0.6925, -0.7214, 0.0, -0.6925, -0.7214, 0.0, 0.409, -0.9125, 0.0, 0.409, -0.9125, 0.0, 0.409, -0.9125, 0.0, 0.409, -0.9125, 0.0, -0.6925, 0.7214, 0.0, -0.6925, 0.7214, 0.0, -0.6925, 0.7214, 0.0, -0.6925, 0.7214, 0.0, 0.409, 0.9125, 0.0, 0.409, 0.9125, 0.0, 0.409, 0.9125, 0.0, 0.409, 0.9125, 0.7599, -0.65, 0.0, 0.7599, -0.65, 0.0, 0.7599, -0.65, 0.0, 0.7599, -0.65, 0.0, 0.8892, 0.4575, 0.0, 0.8892, 0.4575, 0.0, 0.8892, 0.4575, 0.0, 0.8892, 0.4575, 0.0, 0.0, 1.0, 0.0, 0.0, 1.0, 0.0, 0.0, 1.0, 0.0, 0.0, 1.0, 0.0, -0.8892, 0.4575, 0.0, -0.8892, 0.4575, 0.0, -0.8892, 0.4575, 0.0, -0.8892, 0.4575, 0.0, -0.7599, -0.65, 0.0, -0.7599, -0.65, 0.0, -0.7599, -0.65, 0.0, -0.7599, -0.65, 0.0, 0.0, 1.0, 0.0, 0.0, 1.0, 0.0, 0.0, 1.0, 0.0, 0.0, 1.0, 0.0, 0.0, 1.0, 0.0, 0.0, 1.0, 0.0, -0.05365, 0.8075, 0.5874, -0.05365, 0.8075, 0.5874, -0.05365, 0.8075, 0.5874, -0.06868, 0.8179, 0.5712, -0.06868, 0.8179, 0.5712, -0.06868, 0.8179, 0.5712, -0.03568, 0.742, -0.6694, -0.03568, 0.742, -0.6694, -0.03568, 0.742, -0.6694, -0.04755, 0.7339, -0.6776, -0.04755, 0.7339, -0.6776, -0.04755, 0.7339, -0.6776, -0.9031, 0.4295, 0.0, -0.9031, 0.4295, 0.0, -0.9031, 0.4295, 0.0, -0.9031, 0.4295, 0.0, -0.9031, 0.4295, 0.0, -0.9031, 0.4295, 0.0, -0.00845, 0.9949, 0.1001, -0.009111, 0.995, 0.09975, -0.008846, 0.995, 0.09989, -0.00536, 0.9944, -0.1054, 0.0, 0.9944, -0.1056, 0.0, 0.9944, -0.1053, -0.9477, 0.3192, 0.0, -0.9477, 0.3192, 0.0, -0.9477, 0.3192, 0.0, -0.9477, 0.3192, 0.0, -0.9477, 0.3192, 0.0, -0.9477, 0.3192, 0.0, -0.008846, 0.995, 0.09989, -0.00831, 0.9949, 0.1002, -0.00845, 0.9949, 0.1001, 0.0, 0.9944, -0.1053, -0.005001, 0.9944, -0.1051, -0.00536, 0.9944, -0.1054, -0.9934, -0.1146, 4.154e-09, -0.9934, -0.1146, 0.0, -0.9934, -0.1146, 6.344e-08, -0.9453, 0.3243, -0.03428, -0.9453, 0.3243, -0.03428, -0.9453, 0.3243, -0.03428, -1.0, -2.398e-06, 0.0, -1.0, 4.145e-08, 0.0, -1.0, -4.568e-09, 0.0, -0.08473, -0.004833, 0.9964, -0.08308, -0.001396, 0.9965, -0.08635, -0.00137, 0.9963, -0.9472, 0.319, 0.03198, -0.9472, 0.319, 0.03198, -0.9472, 0.319, 0.03198, -0.9992, 0.01624, 0.03536, -0.9992, 0.01891, 0.03583, -0.9993, 0.01578, 0.03529, -0.9993, 0.0153, 0.0352, -0.9992, 0.01624, 0.03536, -0.9993, 0.01578, 0.03529, -0.9984, 0.0002735, -0.05602, -0.9984, 0.0002735, -0.05602, -0.9984, 0.0002735, -0.05602, -0.9867, -0.1591, 0.03425, -0.9867, -0.1591, 0.03425, -0.9867, -0.1591, 0.03425, -0.9894, -0.1394, 0.04181, -0.9894, -0.1394, 0.04181, -0.9894, -0.1394, 0.04181, -0.9983, 0.0, -0.05858, -0.9983, 0.0, -0.05858, -0.9983, 0.0, -0.05858, -0.04729, 0.0006961, -0.9989, -0.04753, 0.0, -0.9989, -0.04753, 0.0, -0.9989, -0.08473, -0.004833, 0.9964, -0.08267, 2.738e-06, 0.9966, -0.08308, -0.001396, 0.9965, -0.04729, 0.0006961, -0.9989, -0.04753, 0.0, -0.9989, -0.04941, -0.005572, -0.9988, -0.9934, -0.1146, 6.916e-08, -0.9934, -0.1146, 4.154e-09, -0.9934, -0.1146, 6.344e-08, -0.9808, -0.181, -0.07285, -0.9808, -0.181, -0.07285, -0.9808, -0.181, -0.07285, -1.0, -2.398e-06, 0.0, -1.0, 1.63e-06, 0.0, -1.0, 4.145e-08, 0.0, -0.9991, 0.009506, 0.04135, -0.9991, 0.01343, 0.04082, -0.9991, 0.009806, 0.0404, -0.9984, 0.02216, -0.05117, -0.9984, 0.02216, -0.05117, -0.9984, 0.02216, -0.05117, -1.0, -0.005415, -0.004904, -1.0, -4.568e-09, 0.0, -1.0, -0.0004957, -0.0004451, -0.9995, 0.002776, 0.03151, -0.9995, 0.0, 0.03011, -0.9995, 0.0008489, 0.03054, -0.04994, -0.007134, -0.9987, -0.04729, 0.0006961, -0.9989, -0.04941, -0.005572, -0.9988, -0.9884, -0.1412, -0.05501, -0.9884, -0.1412, -0.05501, -0.9884, -0.1412, -0.05501, -1.0, -0.005415, -0.004904, -1.0, -2.398e-06, 0.0, -1.0, -4.568e-09, 0.0, 2.472e-05, 0.0, 1.0, 2.472e-05, 0.0, 1.0, 2.472e-05, 0.0, 1.0, -0.9991, 0.009506, 0.04135, -0.9991, 0.009806, 0.0404, -0.9992, 0.002211, 0.0387, -0.9938, -0.1075, 0.02883, -0.9943, -0.1025, 0.02996, -0.9942, -0.1038, 0.02967, -0.9938, -0.1075, 0.02883, -0.9942, -0.1038, 0.02967, -0.9937, -0.1082, 0.02868, -0.9889, -0.1334, -0.06511, -0.9889, -0.1334, -0.06511, -0.9889, -0.1334, -0.06511, -0.9934, -0.1146, 6.916e-08, -0.9934, -0.1146, 0.0, -0.9934, -0.1146, 4.154e-09, -0.9919, -0.1201, 0.04053, -0.9919, -0.1201, 0.04053, -0.9919, -0.1201, 0.04053, -0.9995, 0.003664, 0.03196, -0.9995, 0.002776, 0.03151, -0.9995, 0.0008489, 0.03054, -0.9922, -0.1113, 0.05565, -0.9922, -0.1113, 0.05565, -0.9922, -0.1113, 0.05565, -0.9933, -0.1146, 0.01671, -0.9933, -0.1146, 0.01671, -0.9933, -0.1146, 0.01671, -0.08684, 0.0, 0.9962, -0.08473, -0.004833, 0.9964, -0.08635, -0.00137, 0.9963, -0.9992, 0.002211, 0.0387, -0.9993, 0.003058, 0.03849, -0.9991, 0.009506, 0.04135, -1.0, -0.005415, -0.004904, -1.0, -0.0004957, -0.0004451, -1.0, -0.007322, -0.006636, 6.273e-13, -1.0, -3.184e-06, 3.041e-07, -1.0, -3.512e-06, 1.971e-07, -1.0, -3.316e-06, -0.001207, -0.999, -0.04537, -0.002331, -0.9989, -0.04662, -7.776e-08, -0.9989, -0.0473, 0.0, -0.3387, -0.9409, 0.0, -0.3387, -0.9409, 0.0, -0.3387, -0.9409, 0.0, -0.3387, -0.9409, 1.637e-07, -0.9838, 0.1795, 1.637e-07, -0.9838, 0.1795, 1.637e-07, -0.9838, 0.1795, 1.637e-07, -0.9838, 0.1795, -1.844e-06, -0.3475, -0.9377, -1.844e-06, -0.3475, -0.9377, -1.844e-06, -0.3475, -0.9377, -1.844e-06, -0.3475, -0.9377, 0.0, -0.4518, 0.8921, 0.0, -0.4518, 0.8921, 0.0, -0.4518, 0.8921, 0.0, -0.4518, 0.8921, 0.0, -0.8724, -0.4888, 0.0, -0.8724, -0.4888, 0.0, -0.8724, -0.4888, 0.0, -0.8724, -0.4888, -2.577e-07, -0.8443, -0.5359, -2.577e-07, -0.8443, -0.5359, -2.577e-07, -0.8443, -0.5359, -2.577e-07, -0.8443, -0.5359, 6.207e-07, -0.8766, 0.4813, 6.207e-07, -0.8766, 0.4813, 6.207e-07, -0.8766, 0.4813, 6.207e-07, -0.8766, 0.4813, -1.097e-07, -0.9871, -0.1602, -1.097e-07, -0.9871, -0.1602, -1.097e-07, -0.9871, -0.1602, -1.097e-07, -0.9871, -0.1602, 4.367e-07, -0.7649, 0.6442, 4.367e-07, -0.7649, 0.6442, 4.367e-07, -0.7649, 0.6442, 4.367e-07, -0.7649, 0.6442, 2.079e-06, -0.5127, 0.8586, 2.079e-06, -0.5127, 0.8586, 2.079e-06, -0.5127, 0.8586, 2.079e-06, -0.5127, 0.8586, 0.0, -0.6702, 0.7422, 0.0, -0.6702, 0.7422, 0.0, -0.6702, 0.7422, 0.0, -0.6702, 0.7422, 0.0, -0.637, -0.7709, 0.0, -0.637, -0.7709, 0.0, -0.637, -0.7709, 0.0, -0.637, -0.7709, -3.538e-07, -0.7547, -0.6561, -3.538e-07, -0.7547, -0.6561, -3.538e-07, -0.7547, -0.6561, -3.538e-07, -0.7547, -0.6561, 6.995e-07, -0.8218, 0.5698, 6.995e-07, -0.8218, 0.5698, 6.995e-07, -0.8218, 0.5698, 6.995e-07, -0.8218, 0.5698, -9.887e-07, -0.5565, -0.8309, -9.887e-07, -0.5565, -0.8309, -9.887e-07, -0.5565, -0.8309, -9.887e-07, -0.5565, -0.8309, 0.0, -0.9871, -0.1602, 0.0, -0.9871, -0.1602, 0.0, -0.9871, -0.1602, 0.0, -0.9871, -0.1602, 3.117e-07, -0.9838, 0.1795, 3.117e-07, -0.9838, 0.1795, 3.117e-07, -0.9838, 0.1795, 3.117e-07, -0.9838, 0.1795, -1.0, 1.532e-07, 0.0, -1.0, 1.532e-07, 0.0, -1.0, 5.919e-08, 0.0, -1.0, -1.63e-07, 0.0, -1.0, -7.698e-07, 6.626e-07, -1.0, -1.355e-06, 4.848e-07, -1.0, -1.355e-06, 4.848e-07, -1.0, -6.66e-07, 5.2e-07, -1.0, 1.867e-06, 9.437e-07, -1.0, -7.698e-07, 6.626e-07, -1.0, -6.66e-07, 5.2e-07, -1.0, 1.63e-06, 8.567e-07, -1.0, 2.578e-07, 0.0, -1.0, 1.63e-06, 8.567e-07, -1.0, -6.66e-07, 5.2e-07, -1.0, 2.773e-07, 0.0, -1.0, 2.578e-07, 0.0, -1.0, 0.0, 0.0, -1.0, 1.63e-06, 8.567e-07, -1.0, 1.135e-05, -2.238e-06, -1.0, 1.867e-06, 9.437e-07, -1.0, 1.63e-06, 8.567e-07, -1.0, 0.0, 0.0, -1.0, 0.0, 0.0, -1.0, -7.466e-07, 0.0, -1.0, 5.919e-08, 0.0, -1.0, -7.466e-07, 0.0, -1.0, -1.63e-07, 0.0, -1.0, 5.919e-08, 0.0, -1.0, 0.0, 0.0, -1.0, 5.919e-08, 0.0, -1.0, 0.0, 0.0, -1.0, 0.0, 0.0, 0.0, 1.0, 0.0, 0.0, 1.0, 0.0, 0.0, 1.0, 0.0, 0.0, 1.0, 0.0, 0.0, 1.0, 0.0, 0.0, 1.0, 0.0, 0.05365, 0.8075, 0.5874, 0.05365, 0.8075, 0.5874, 0.05365, 0.8075, 0.5874, 0.06868, 0.8179, 0.5712, 0.06868, 0.8179, 0.5712, 0.06868, 0.8179, 0.5712, 0.03568, 0.742, -0.6694, 0.03568, 0.742, -0.6694, 0.03568, 0.742, -0.6694, 0.04755, 0.7339, -0.6776, 0.04755, 0.7339, -0.6776, 0.04755, 0.7339, -0.6776, 0.9031, 0.4295, 0.0, 0.9031, 0.4295, 0.0, 0.9031, 0.4295, 0.0, 0.9031, 0.4295, 0.0, 0.9031, 0.4295, 0.0, 0.9031, 0.4295, 0.0, 0.00845, 0.9949, 0.1001, 0.008846, 0.995, 0.09989, 0.009111, 0.995, 0.09975, 0.00536, 0.9944, -0.1054, 0.0, 0.9944, -0.1053, 0.0, 0.9944, -0.1056, 0.9477, 0.3192, 0.0, 0.9477, 0.3192, 0.0, 0.9477, 0.3192, 0.0, 0.9477, 0.3192, 0.0, 0.9477, 0.3192, 0.0, 0.9477, 0.3192, 0.0, 0.008846, 0.995, 0.09989, 0.00845, 0.9949, 0.1001, 0.00831, 0.9949, 0.1002, 0.0, 0.9944, -0.1053, 0.00536, 0.9944, -0.1054, 0.005001, 0.9944, -0.1051, 0.9934, -0.1146, 4.154e-09, 0.9934, -0.1146, 6.344e-08, 0.9934, -0.1146, 0.0, 0.9453, 0.3243, -0.03428, 0.9453, 0.3243, -0.03428, 0.9453, 0.3243, -0.03428, 1.0, -2.398e-06, 0.0, 1.0, -4.568e-09, 0.0, 1.0, 4.145e-08, 0.0, 0.08468, -0.004833, 0.9964, 0.08635, -0.00137, 0.9963, 0.08308, -0.001397, 0.9965, 0.9472, 0.319, 0.03198, 0.9472, 0.319, 0.03198, 0.9472, 0.319, 0.03198, 0.9992, 0.01624, 0.03536, 0.9993, 0.01578, 0.03529, 0.9992, 0.01891, 0.03583, 0.9993, 0.0153, 0.0352, 0.9993, 0.01578, 0.03529, 0.9992, 0.01624, 0.03536, 0.9984, 0.0002735, -0.05602, 0.9984, 0.0002735, -0.05602, 0.9984, 0.0002735, -0.05602, 0.9867, -0.1591, 0.03425, 0.9867, -0.1591, 0.03425, 0.9867, -0.1591, 0.03425, 0.9894, -0.1394, 0.04181, 0.9894, -0.1394, 0.04181, 0.9894, -0.1394, 0.04181, 0.9983, 0.0, -0.05858, 0.9983, 0.0, -0.05858, 0.9983, 0.0, -0.05858, 0.04729, 0.0006961, -0.9989, 0.04753, 0.0, -0.9989, 0.04753, 0.0, -0.9989, 0.08468, -0.004833, 0.9964, 0.08308, -0.001397, 0.9965, 0.08267, 2.738e-06, 0.9966, 0.04729, 0.0006961, -0.9989, 0.04941, -0.005572, -0.9988, 0.04753, 0.0, -0.9989, 0.9934, -0.1146, 6.916e-08, 0.9934, -0.1146, 6.344e-08, 0.9934, -0.1146, 4.154e-09, 0.9808, -0.181, -0.07285, 0.9808, -0.181, -0.07285, 0.9808, -0.181, -0.07285, 1.0, -2.398e-06, 0.0, 1.0, 4.145e-08, 0.0, 1.0, 1.63e-06, 0.0, 0.9991, 0.009506, 0.04135, 0.9991, 0.009806, 0.0404, 0.9991, 0.01343, 0.04082, 0.9984, 0.02216, -0.05117, 0.9984, 0.02216, -0.05117, 0.9984, 0.02216, -0.05117, 1.0, -0.005415, -0.004904, 1.0, -0.0004956, -0.0004451, 1.0, -4.568e-09, 0.0, 0.9995, 0.002776, 0.03151, 0.9995, 0.0008489, 0.03054, 0.9995, 0.0, 0.03011, 0.04994, -0.007134, -0.9987, 0.04941, -0.005572, -0.9988, 0.04729, 0.0006961, -0.9989, 0.9884, -0.1412, -0.05501, 0.9884, -0.1412, -0.05501, 0.9884, -0.1412, -0.05501, 1.0, -0.005415, -0.004904, 1.0, -4.568e-09, 0.0, 1.0, -2.398e-06, 0.0, -2.472e-05, 0.0, 1.0, -2.472e-05, 0.0, 1.0, -2.472e-05, 0.0, 1.0, 0.9991, 0.009506, 0.04135, 0.9992, 0.002211, 0.0387, 0.9991, 0.009806, 0.0404, 0.9943, -0.1025, 0.02996, 0.9943, -0.1025, 0.02996, 0.9943, -0.1025, 0.02996, 0.9937, -0.1082, 0.02868, 0.9937, -0.1082, 0.02856, 0.9933, -0.1139, 0.01807, 0.9889, -0.1334, -0.06511, 0.9889, -0.1334, -0.06511, 0.9889, -0.1334, -0.06511, 0.9934, -0.1146, 6.916e-08, 0.9934, -0.1146, 4.154e-09, 0.9934, -0.1146, 0.0, 0.9919, -0.1201, 0.04053, 0.9919, -0.1201, 0.04053, 0.9919, -0.1201, 0.04053, 0.9995, 0.003664, 0.03196, 0.9995, 0.0008489, 0.03054, 0.9995, 0.002776, 0.03151, 0.9922, -0.1113, 0.05565, 0.9922, -0.1113, 0.05565, 0.9922, -0.1113, 0.05565, 0.9933, -0.1139, 0.01807, 0.9937, -0.1082, 0.02856, 0.9933, -0.1146, 0.01671, 0.08684, 0.0, 0.9962, 0.08635, -0.00137, 0.9963, 0.08468, -0.004833, 0.9964, 0.9992, 0.002211, 0.0387, 0.9991, 0.009506, 0.04135, 0.9993, 0.003058, 0.03849, 1.0, -0.005415, -0.004904, 1.0, -0.007322, -0.006636, 1.0, -0.0004956, -0.0004451, 6.273e-13, -1.0, -3.184e-06, -1.971e-07, -1.0, -3.35e-06, -3.041e-07, -1.0, -3.512e-06, 0.001207, -0.999, -0.04537, -7.776e-08, -0.9989, -0.0473, 0.002331, -0.9989, -0.04662, 0.0, -0.3387, -0.9409, 0.0, -0.3387, -0.9409, 0.0, -0.3387, -0.9409, 0.0, -0.3387, -0.9409, -1.637e-07, -0.9838, 0.1795, -1.637e-07, -0.9838, 0.1795, -1.637e-07, -0.9838, 0.1795, -1.637e-07, -0.9838, 0.1795, 1.844e-06, -0.3475, -0.9377, 1.844e-06, -0.3475, -0.9377, 1.844e-06, -0.3475, -0.9377, 1.844e-06, -0.3475, -0.9377, 0.0, -0.4518, 0.8921, 0.0, -0.4518, 0.8921, 0.0, -0.4518, 0.8921, 0.0, -0.4518, 0.8921, 0.0, -0.8724, -0.4888, 0.0, -0.8724, -0.4888, 0.0, -0.8724, -0.4888, 0.0, -0.8724, -0.4888, 2.577e-07, -0.8443, -0.5359, 2.577e-07, -0.8443, -0.5359, 2.577e-07, -0.8443, -0.5359, 2.577e-07, -0.8443, -0.5359, -6.207e-07, -0.8766, 0.4813, -6.207e-07, -0.8766, 0.4813, -6.207e-07, -0.8766, 0.4813, -6.207e-07, -0.8766, 0.4813, 1.097e-07, -0.9871, -0.1602, 1.097e-07, -0.9871, -0.1602, 1.097e-07, -0.9871, -0.1602, 1.097e-07, -0.9871, -0.1602, -4.367e-07, -0.7649, 0.6442, -4.367e-07, -0.7649, 0.6442, -4.367e-07, -0.7649, 0.6442, -4.367e-07, -0.7649, 0.6442, -1.994e-06, -0.5127, 0.8586, -1.994e-06, -0.5127, 0.8586, -1.994e-06, -0.5127, 0.8586, -1.994e-06, -0.5127, 0.8586, 0.0, -0.6702, 0.7422, 0.0, -0.6702, 0.7422, 0.0, -0.6702, 0.7422, 0.0, -0.6702, 0.7422, 0.0, -0.637, -0.7709, 0.0, -0.637, -0.7709, 0.0, -0.637, -0.7709, 0.0, -0.637, -0.7709, 3.538e-07, -0.7547, -0.6561, 3.538e-07, -0.7547, -0.6561, 3.538e-07, -0.7547, -0.6561, 3.538e-07, -0.7547, -0.6561, -6.995e-07, -0.8218, 0.5698, -6.995e-07, -0.8218, 0.5698, -6.995e-07, -0.8218, 0.5698, -6.995e-07, -0.8218, 0.5698, 9.887e-07, -0.5565, -0.8309, 9.887e-07, -0.5565, -0.8309, 9.887e-07, -0.5565, -0.8309, 9.887e-07, -0.5565, -0.8309, 0.0, -0.9871, -0.1602, 0.0, -0.9871, -0.1602, 0.0, -0.9871, -0.1602, 0.0, -0.9871, -0.1602, -3.117e-07, -0.9838, 0.1795, -3.117e-07, -0.9838, 0.1795, -3.117e-07, -0.9838, 0.1795, -3.117e-07, -0.9838, 0.1795, 1.0, 9.573e-08, 0.0, 1.0, 6.845e-08, 0.0, 1.0, 6.501e-08, 0.0, 1.0, 9.573e-08, 0.0, 1.0, -6.776e-07, 6.626e-07, 1.0, -5.82e-07, 5.2e-07, 1.0, -1.301e-06, 4.848e-07, 1.0, -1.301e-06, 4.848e-07, 1.0, 1.847e-06, 8.567e-07, 1.0, 5.025e-07, 0.0, 1.0, 4.838e-07, 0.0, 1.0, -5.82e-07, 5.2e-07, 1.0, 4.838e-07, 0.0, 1.0, 0.0, 0.0, 1.0, -5.82e-07, 5.2e-07, 1.0, 2.061e-06, 9.437e-07, 1.0, 1.847e-06, 8.567e-07, 1.0, -5.82e-07, 5.2e-07, 1.0, -6.776e-07, 6.626e-07, 1.0, 1.135e-05, -2.238e-06, 1.0, 1.847e-06, 8.567e-07, 1.0, 2.061e-06, 9.437e-07, 1.0, 6.501e-08, 0.0, 1.0, 6.845e-08, 0.0, 1.0, -2.407e-07, 0.0, 1.0, -2.032e-07, 0.0, 1.0, -2.407e-07, 0.0, 1.0, -3.871e-06, 0.0, 1.0, -2.032e-07, 0.0, 1.0, 0.0, 0.0, 1.0, 6.501e-08, 0.0, 1.0, -2.032e-07, 0.0, 1.0, 0.0, 0.0, 0.0, -0.9961, 0.08812, 0.0, -0.9961, 0.08812, 0.0, -0.9961, 0.08812, 0.0, -0.9961, 0.08812, 0.0, -0.9932, -0.1164, 0.0, -0.9932, -0.1164, 0.0, -0.9932, -0.1164, 0.0, -0.9932, -0.1164, -7.776e-08, -0.9989, -0.0473, 0.001207, -0.999, -0.04537, 0.0, -0.999, -0.04403, 0.0, -0.999, -0.04403, -7.776e-08, -0.9989, -0.0473, 0.0, -0.999, -0.04403, -0.001207, -0.999, -0.04537, -3.138e-08, -1.0, -4.72e-08, 0.0, -1.0, 0.0, 0.0, -1.0, 0.0, -1.169e-07, -1.0, -5.869e-07, -6.52e-07, -1.0, -1.227e-06, -1.169e-07, -1.0, -5.869e-07, 0.0, -1.0, 0.0, 0.0, -1.0, 0.0, -6.52e-07, -1.0, -1.227e-06, -1.9e-06, -1.0, -3.576e-06, -1.169e-07, -1.0, -5.869e-07, -3.138e-08, -1.0, -4.72e-08, -1.169e-07, -1.0, -5.869e-07, 5.625e-07, -1.0, -1.246e-07, -1.472e-06, -1.0, -1.234e-07, -3.138e-08, -1.0, -4.72e-08, -1.472e-06, -1.0, -1.234e-07, -0.0002142, -1.0, 0.0, 2.328e-12, -1.0, -3.052e-06, -1.971e-07, -1.0, -3.35e-06, 6.273e-13, -1.0, -3.184e-06, -5.664e-12, -1.0, -2.98e-06, 1.971e-07, -1.0, -3.316e-06, -5.664e-12, -1.0, -2.98e-06, 6.273e-13, -1.0, -3.184e-06, -0.0895, -0.1136, 0.9895, -0.0895, -0.1136, 0.9895, -0.0895, -0.1136, 0.9895, -0.0895, -0.1136, 0.9895, -0.9937, -0.1119, 0.0007821, -0.9937, -0.1119, 0.0007821, -0.9937, -0.1119, 0.0007821, -0.9937, -0.1119, 0.0007821, 0.0, 1.0, 1.922e-07, 0.0, 1.0, 3.677e-07, 0.0, 1.0, 3.677e-07, 0.0, 1.0, 6.738e-08, 0.0, 1.0, -1.686e-07, 0.0, 1.0, 1.922e-07, 0.0, 1.0, 6.738e-08, 0.0, 1.0, -1.686e-07, 0.0, -3.26e-05, -1.0, 0.0, -3.26e-05, -1.0, 0.0, -3.26e-05, -1.0, 0.0, -3.26e-05, -1.0, -2.722e-05, -1.0, 1.864e-05, -2.445e-05, -1.0, 2.401e-05, -4.773e-05, -1.0, -2.117e-05, -4.773e-05, -1.0, -2.117e-05, 0.0, -1.0, 6.092e-05, -2.445e-05, -1.0, 2.401e-05, -2.722e-05, -1.0, 1.864e-05, 0.0, -1.0, 6.092e-05, 0.0895, -0.1136, 0.9895, 0.0895, -0.1136, 0.9895, 0.0895, -0.1136, 0.9895, 0.0895, -0.1136, 0.9895, 0.9937, -0.1119, 0.0007821, 0.9937, -0.1119, 0.0007821, 0.9937, -0.1119, 0.0007821, 0.9937, -0.1119, 0.0007821, 0.0, 1.0, 1.436e-07, 0.0, 1.0, -1.593e-08, 0.0, 1.0, 3.677e-07, 0.0, 1.0, 3.677e-07, 0.0, 1.0, -3.173e-07, 0.0, 1.0, -3.173e-07, 0.0, 1.0, -1.593e-08, 0.0, 1.0, 1.436e-07, 0.0, -3.26e-05, -1.0, 0.0, -3.26e-05, -1.0, 0.0, -3.26e-05, -1.0, 0.0, -3.26e-05, -1.0, 2.722e-05, -1.0, 1.85e-05, 4.773e-05, -1.0, -2.123e-05, 4.773e-05, -1.0, -2.123e-05, 2.445e-05, -1.0, 2.385e-05, 0.0, -1.0, 6.092e-05, 0.0, -1.0, 6.092e-05, 2.722e-05, -1.0, 1.85e-05, 2.445e-05, -1.0, 2.385e-05, 0.1293, 0.9915, 0.01318, 0.1293, 0.9915, 0.01318, 0.1293, 0.9915, 0.01318, 0.1293, 0.9915, 0.01318, -0.2278, 0.04297, -0.9728, -0.2278, 0.04297, -0.9728, -0.2278, 0.04297, -0.9728, -0.2278, 0.04297, -0.9728, -0.2278, 0.04297, -0.9728, -0.2278, 0.04297, -0.9728, -0.2278, 0.04297, -0.9728, 0.2278, -0.04322, 0.9727, 0.2278, -0.04322, 0.9727, 0.2277, -0.04321, 0.9728, 0.2277, -0.04321, 0.9728, 0.2277, -0.04321, 0.9728, 0.2277, -0.04321, 0.9728, 0.2276, -0.04324, 0.9728, 0.9913, -0.132, -0.002397, 0.9913, -0.132, -0.001926, 0.9913, -0.132, -0.001918, 0.9913, -0.132, -0.001919, -0.9913, 0.1318, 0.002395, -0.9913, 0.1318, 0.002128, -0.9913, 0.1318, 0.002137, -0.9913, 0.1318, 0.002131, -0.1292, -0.9915, -0.01291, -0.1292, -0.9915, -0.01291, -0.1292, -0.9915, -0.01292, -0.1292, -0.9915, -0.01291, -0.9962, -0.08663, 0.008104, -0.9962, -0.08664, 0.008118, -0.9962, -0.08664, 0.008117, -0.9962, -0.08663, 0.008093, -0.2247, 0.06759, -0.9721, -0.2247, 0.06759, -0.9721, -0.2247, 0.06759, -0.9721, 0.8549, -0.5178, -0.03264, 0.8549, -0.5178, -0.03267, 0.8549, -0.5178, -0.03265, 0.8549, -0.5178, -0.03264, 0.2246, -0.06758, 0.9721, 0.2246, -0.06758, 0.9721, 0.2246, -0.06758, 0.9721, 0.1294, 0.9915, 0.01308, 0.1294, 0.9915, 0.01309, 0.1294, 0.9915, 0.01308, 0.1294, 0.9915, 0.01308, -0.2277, 0.04311, -0.9728, -0.2277, 0.04309, -0.9728, -0.2277, 0.04311, -0.9728, -0.2277, 0.04311, -0.9728, -0.2277, 0.04309, -0.9728, -0.2277, 0.04309, -0.9728, -0.2277, 0.04311, -0.9728, 0.2276, -0.04321, 0.9728, 0.2276, -0.04309, 0.9728, 0.2276, -0.04309, 0.9728, 0.2276, -0.04324, 0.9728, 0.2276, -0.04309, 0.9728, 0.2277, -0.04296, 0.9728, 0.2276, -0.04309, 0.9728, 0.9912, -0.132, -0.00192, 0.9912, -0.132, -0.001034, 0.9912, -0.132, -0.001917, 0.9912, -0.132, -0.001908, -0.9913, 0.1319, 0.00202, -0.9913, 0.1319, 0.001033, -0.9913, 0.1319, 0.002032, -0.9913, 0.1319, 0.002017, -0.1293, -0.9915, -0.01306, -0.1293, -0.9915, -0.01306, -0.1293, -0.9915, -0.01307, -0.1293, -0.9915, -0.01308, -0.9962, -0.08635, 0.008025, -0.9962, -0.08645, 0.007988, -0.9962, -0.08639, 0.008016, -0.9962, -0.08637, 0.007998, -0.2248, 0.06747, -0.9721, -0.2248, 0.06743, -0.9721, -0.2248, 0.06741, -0.9721, 0.8549, -0.5178, -0.03287, 0.8548, -0.5178, -0.03284, 0.8549, -0.5178, -0.03288, 0.8549, -0.5178, -0.03291, 0.2248, -0.06759, 0.9721, 0.2248, -0.06757, 0.9721, 0.2248, -0.06757, 0.9721, -0.06726, -0.1321, -0.9889, -0.06726, -0.1321, -0.9889, -0.06726, -0.1321, -0.9889, -0.06726, -0.1321, -0.9889, -0.9913, -0.1314, -0.0007802, -0.9913, -0.1314, -0.0007802, -0.9913, -0.1314, -0.0007802, -0.9913, -0.1314, -0.0007802, -1.697e-06, 1.0, 4.947e-07, -1.124e-06, 1.0, 3.278e-07, 0.0, 1.0, 7.401e-07, 0.0, 1.0, 7.401e-07, 0.0, 1.0, 0.0, 0.0, 1.0, 0.0, -1.124e-06, 1.0, 3.278e-07, -1.697e-06, 1.0, 4.947e-07, 0.0, -3.835e-05, 1.0, 0.0, -3.835e-05, 1.0, 0.0, -3.835e-05, 1.0, 0.0, -3.835e-05, 1.0, -2.547e-05, -1.0, -1.909e-05, -4.75e-05, -1.0, 2.108e-05, -4.75e-05, -1.0, 2.108e-05, -2.293e-05, -1.0, -2.374e-05, -1.965e-12, -1.0, -6.154e-05, -1.949e-12, -1.0, -6.154e-05, -2.547e-05, -1.0, -1.909e-05, -2.293e-05, -1.0, -2.374e-05, 0.06726, -0.1321, -0.9889, 0.06726, -0.1321, -0.9889, 0.06726, -0.1321, -0.9889, 0.06726, -0.1321, -0.9889, 0.9913, -0.1314, -0.0007802, 0.9913, -0.1314, -0.0007802, 0.9913, -0.1314, -0.0007802, 0.9913, -0.1314, -0.0007802, 1.697e-06, 1.0, 4.191e-07, 0.0, 1.0, 7.401e-07, 0.0, 1.0, 7.401e-07, 1.124e-06, 1.0, 2.007e-07, 0.0, 1.0, -2.281e-07, 1.697e-06, 1.0, 4.191e-07, 1.124e-06, 1.0, 2.007e-07, 0.0, 1.0, -2.281e-07, 0.0, -3.835e-05, 1.0, 0.0, -3.835e-05, 1.0, 0.0, -3.835e-05, 1.0, 0.0, -3.835e-05, 1.0, 2.547e-05, -1.0, -1.916e-05, 2.293e-05, -1.0, -2.383e-05, 4.75e-05, -1.0, 2.117e-05, 4.75e-05, -1.0, 2.117e-05, -1.965e-12, -1.0, -6.154e-05, 2.293e-05, -1.0, -2.383e-05, 2.547e-05, -1.0, -1.916e-05, -1.949e-12, -1.0, -6.154e-05, 9.634e-07, 0.3746, 0.9272, 9.634e-07, 0.3746, 0.9272, 9.634e-07, 0.3746, 0.9272, 9.634e-07, 0.3746, 0.9272, -4.85e-07, -0.3907, 0.9205, -4.85e-07, -0.3907, 0.9205, -4.85e-07, -0.3907, 0.9205, -4.85e-07, -0.3907, 0.9205, 0.0, -0.9272, 0.3746, 0.0, -0.9272, 0.3746, 0.0, -0.9272, 0.3746, 0.0, -0.9272, 0.3746, 0.0, -0.9205, -0.3907, 0.0, -0.9205, -0.3907, 0.0, -0.9205, -0.3907, 0.0, -0.9205, -0.3907, 0.0, -0.3746, -0.9272, 0.0, -0.3746, -0.9272, 0.0, -0.3746, -0.9272, 0.0, -0.3746, -0.9272, -1.927e-06, 0.3907, -0.9205, -1.927e-06, 0.3907, -0.9205, -1.927e-06, 0.3907, -0.9205, -1.927e-06, 0.3907, -0.9205, -3.45e-06, 0.9272, -0.3746, -3.45e-06, 0.9272, -0.3746, -3.45e-06, 0.9272, -0.3746, -3.45e-06, 0.9272, -0.3746, -1.465e-06, 0.9205, 0.3907, -1.465e-06, 0.9205, 0.3907, -1.465e-06, 0.9205, 0.3907, -1.465e-06, 0.9205, 0.3907, -1.0, 9.318e-08, 0.0, -1.0, 0.0, 0.0, -1.0, 0.0, 0.0, -1.0, 9.319e-08, 0.0, -1.0, 9.318e-08, 0.0, -1.0, 9.319e-08, 0.0, -1.0, 5.591e-07, 0.0, -1.0, 0.0, 0.0, -1.0, 0.0, 0.0, -1.0, 9.319e-08, 0.0, -1.0, 0.0, 0.0, -1.0, 0.0, 0.0, -1.0, 0.0, 0.0, -1.0, 0.0, 0.0, 1.0, 3.775e-07, -1.18e-06, 1.0, 7.885e-07, -7.719e-07, 1.0, 5.471e-07, 5.88e-08, 1.0, 2.126e-07, -1.27e-07, 1.0, 3.775e-07, -1.18e-06, 1.0, 2.126e-07, -1.27e-07, 1.0, -1.677e-06, -3.221e-06, 1.0, 3.823e-07, 1.112e-06, 1.0, 4.587e-07, 1.334e-06, 1.0, 2.126e-07, -1.27e-07, 1.0, 5.471e-07, 5.88e-08, 1.0, 0.0, 0.0, 1.0, 3.823e-07, 1.112e-06, 1.0, 5.471e-07, 5.88e-08, 4.817e-07, -0.3907, 0.9205, 4.817e-07, -0.3907, 0.9205, 4.817e-07, -0.3907, 0.9205, 4.817e-07, -0.3907, 0.9205, -7.901e-07, -0.9272, 0.3746, -7.901e-07, -0.9272, 0.3746, -7.901e-07, -0.9272, 0.3746, -7.901e-07, -0.9272, 0.3746, 0.0, -0.9205, -0.3907, 0.0, -0.9205, -0.3907, 0.0, -0.9205, -0.3907, 0.0, -0.9205, -0.3907, 0.0, -0.3746, -0.9272, 0.0, -0.3746, -0.9272, 0.0, -0.3746, -0.9272, 0.0, -0.3746, -0.9272, 0.0, 0.3907, -0.9205, 0.0, 0.3907, -0.9205, 0.0, 0.3907, -0.9205, 0.0, 0.3907, -0.9205, -2.89e-06, 0.9272, -0.3746, -2.89e-06, 0.9272, -0.3746, -2.89e-06, 0.9272, -0.3746, -2.89e-06, 0.9272, -0.3746, -3.558e-06, 0.9205, 0.3907, -3.558e-06, 0.9205, 0.3907, -3.558e-06, 0.9205, 0.3907, -3.558e-06, 0.9205, 0.3907, -1.445e-06, 0.3746, 0.9272, -1.445e-06, 0.3746, 0.9272, -1.445e-06, 0.3746, 0.9272, -1.445e-06, 0.3746, 0.9272, -1.0, -1.599e-07, 0.0, -1.0, -1.919e-07, 0.0, -1.0, -3.197e-08, 0.0, -1.0, 3.197e-08, 0.0, -1.0, -1.599e-07, 0.0, -1.0, 3.197e-08, 0.0, -1.0, 0.0, 0.0, -1.0, 1.599e-07, 0.0, -1.0, 1.919e-07, 0.0, -1.0, 3.197e-08, 0.0, -1.0, -3.197e-08, 0.0, -1.0, 0.0, 0.0, -1.0, 1.599e-07, 0.0, -1.0, -3.197e-08, 0.0, 1.0, 1.192e-06, -5.249e-07, 1.0, 1.151e-06, 9.609e-09, 1.0, 3.91e-07, 4.463e-07, 1.0, 3.289e-07, 1.325e-07, 1.0, 1.192e-06, -5.249e-07, 1.0, 3.289e-07, 1.325e-07, 1.0, 1.398e-06, -3.197e-06, 1.0, -4.724e-07, 1.104e-06, 1.0, -5.756e-07, 1.324e-06, 1.0, 3.289e-07, 1.325e-07, 1.0, 3.91e-07, 4.463e-07, 1.0, 4.368e-08, 0.0, 1.0, -4.724e-07, 1.104e-06, 1.0, 3.91e-07, 4.463e-07, -9.634e-07, 0.3746, 0.9272, -9.634e-07, 0.3746, 0.9272, -9.634e-07, 0.3746, 0.9272, -9.634e-07, 0.3746, 0.9272, 4.817e-07, -0.3907, 0.9205, 4.817e-07, -0.3907, 0.9205, 4.817e-07, -0.3907, 0.9205, 4.817e-07, -0.3907, 0.9205, 0.0, -0.9272, 0.3746, 0.0, -0.9272, 0.3746, 0.0, -0.9272, 0.3746, 0.0, -0.9272, 0.3746, 0.0, -0.9205, -0.3907, 0.0, -0.9205, -0.3907, 0.0, -0.9205, -0.3907, 0.0, -0.9205, -0.3907, 0.0, -0.3746, -0.9272, 0.0, -0.3746, -0.9272, 0.0, -0.3746, -0.9272, 0.0, -0.3746, -0.9272, 1.927e-06, 0.3907, -0.9205, 1.927e-06, 0.3907, -0.9205, 1.927e-06, 0.3907, -0.9205, 1.927e-06, 0.3907, -0.9205, 3.372e-06, 0.9272, -0.3746, 3.372e-06, 0.9272, -0.3746, 3.372e-06, 0.9272, -0.3746, 3.372e-06, 0.9272, -0.3746, 1.445e-06, 0.9205, 0.3907, 1.445e-06, 0.9205, 0.3907, 1.445e-06, 0.9205, 0.3907, 1.445e-06, 0.9205, 0.3907, 1.0, 9.318e-08, 0.0, 1.0, 9.319e-08, 0.0, 1.0, 0.0, 0.0, 1.0, 0.0, 0.0, 1.0, 9.318e-08, 0.0, 1.0, 5.591e-07, 0.0, 1.0, 9.319e-08, 0.0, 1.0, 0.0, 0.0, 1.0, 0.0, 0.0, 1.0, 9.319e-08, 0.0, 1.0, 0.0, 0.0, 1.0, 0.0, 0.0, 1.0, 0.0, 0.0, 1.0, 0.0, 0.0, -1.0, 3.6e-07, -1.18e-06, -1.0, 2.161e-07, -1.27e-07, -1.0, 5.436e-07, 5.879e-08, -1.0, 7.675e-07, -7.719e-07, -1.0, 3.6e-07, -1.18e-06, -1.0, -1.677e-06, -3.221e-06, -1.0, 2.161e-07, -1.27e-07, -1.0, 3.997e-07, 1.112e-06, -1.0, 5.436e-07, 5.879e-08, -1.0, 2.161e-07, -1.27e-07, -1.0, 4.797e-07, 1.334e-06, -1.0, 0.0, 0.0, -1.0, 5.436e-07, 5.879e-08, -1.0, 3.997e-07, 1.112e-06, -4.817e-07, -0.3907, 0.9205, -4.817e-07, -0.3907, 0.9205, -4.817e-07, -0.3907, 0.9205, -4.817e-07, -0.3907, 0.9205, 8.43e-07, -0.9272, 0.3746, 8.43e-07, -0.9272, 0.3746, 8.43e-07, -0.9272, 0.3746, 8.43e-07, -0.9272, 0.3746, 0.0, -0.9205, -0.3907, 0.0, -0.9205, -0.3907, 0.0, -0.9205, -0.3907, 0.0, -0.9205, -0.3907, 0.0, -0.3746, -0.9272, 0.0, -0.3746, -0.9272, 0.0, -0.3746, -0.9272, 0.0, -0.3746, -0.9272, 0.0, 0.3907, -0.9205, 0.0, 0.3907, -0.9205, 0.0, 0.3907, -0.9205, 0.0, 0.3907, -0.9205, 2.89e-06, 0.9272, -0.3746, 2.89e-06, 0.9272, -0.3746, 2.89e-06, 0.9272, -0.3746, 2.89e-06, 0.9272, -0.3746, 3.613e-06, 0.9205, 0.3907, 3.613e-06, 0.9205, 0.3907, 3.613e-06, 0.9205, 0.3907, 3.613e-06, 0.9205, 0.3907, 1.445e-06, 0.3746, 0.9272, 1.445e-06, 0.3746, 0.9272, 1.445e-06, 0.3746, 0.9272, 1.445e-06, 0.3746, 0.9272, 1.0, -1.199e-07, 0.0, 1.0, 2.398e-08, 0.0, 1.0, -2.398e-08, 0.0, 1.0, -1.439e-07, 0.0, 1.0, -1.199e-07, 0.0, 1.0, 0.0, 0.0, 1.0, 2.398e-08, 0.0, 1.0, 1.199e-07, 0.0, 1.0, -2.398e-08, 0.0, 1.0, 2.398e-08, 0.0, 1.0, 1.439e-07, 0.0, 1.0, 0.0, 0.0, 1.0, -2.398e-08, 0.0, 1.0, 1.199e-07, 0.0, -1.0, 1.192e-06, -5.249e-07, -1.0, 3.289e-07, 1.325e-07, -1.0, 3.91e-07, 4.463e-07, -1.0, 1.151e-06, 9.609e-09, -1.0, 1.192e-06, -5.249e-07, -1.0, 1.398e-06, -3.197e-06, -1.0, 3.289e-07, 1.325e-07, -1.0, -4.724e-07, 1.104e-06, -1.0, 3.91e-07, 4.463e-07, -1.0, 3.289e-07, 1.325e-07, -1.0, -5.756e-07, 1.324e-06, -1.0, 4.368e-08, 0.0, -1.0, 3.91e-07, 4.463e-07, -1.0, -4.724e-07, 1.104e-06])] * 3)])

# ---- objects
ob_car5_police = bpy.data.objects.new('Car5_Police', me_car5_police)

# ---- transforms, parenting, visibility, modifiers, constraints
ob_car5_police.location = (0.0, 0.0, 0.0)
ob_car5_police.rotation_euler = (1.571, -0.0, 0.0)
ob_car5_police.lineart.crease_threshold = 0.0

# ---- collection membership
scene.collection.objects.link(ob_car5_police)

# ---- scene / render settings (as saved in the file)
scene.frame_start = 1; scene.frame_end = 250; scene.frame_set(1)
scene.render.engine = 'BLENDER_EEVEE_NEXT'
scene.cycles.use_denoising = False
scene.cycles.samples = 128
scene.cycles.sampling_pattern = 'TABULATED_SOBOL'
scene.cycles.use_adaptive_sampling = False
scene.cycles.use_light_tree = False
scene.view_settings.view_transform = 'Filmic'
bpy.context.view_layer.update()

# ---- added for rendering (the .blend has no active camera and no usable light): camera, sun
cam_auto = bpy.data.cameras.new('AutoCamera')
cam_auto.lens = 50.0
cam_auto.sensor_width = 36.0
cam_auto.clip_end = 1000.0
ob_auto_camera = bpy.data.objects.new('AutoCamera', cam_auto)
scene.collection.objects.link(ob_auto_camera)
ob_auto_camera.location = (7.57499, -9.13535, 7.15515)
ob_auto_camera.rotation_euler = (1.09748, -7.21219e-08, 0.694738)
scene.camera = ob_auto_camera
light_auto_sun = bpy.data.lights.new('AutoSun', 'SUN')
light_auto_sun.energy = 3.0
light_auto_sun.angle = 0.0523599
ob_auto_sun = bpy.data.objects.new('AutoSun', light_auto_sun)
scene.collection.objects.link(ob_auto_sun)
ob_auto_sun.rotation_euler = (0.872665, 0.174533, 0.523599)
bpy.context.view_layer.update()
